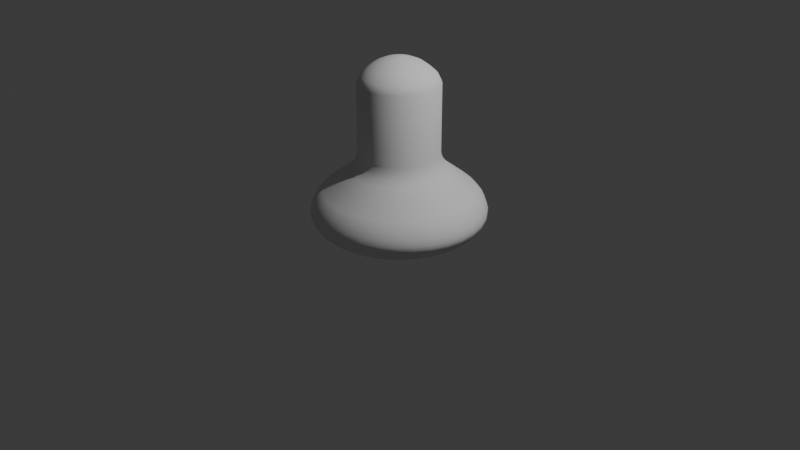 # Source: pion.blend  (saved by Blender 4.3.32; exported with 4.5.12 LTS)
import bpy
from mathutils import Matrix  # noqa: F401  (used for matrix-valued properties, if any)

bpy.ops.wm.read_factory_settings(use_empty=True)
scene = bpy.context.scene
scene.name = 'Scene'

# ---- collections
col_collection = bpy.data.collections.new('Collection'); scene.collection.children.link(col_collection)

# ---- world
world_world = bpy.data.worlds.new('World'); scene.world = world_world
world_world.use_nodes = True; world_world.node_tree.nodes.clear()
_N = world_world.node_tree.nodes; _L = world_world.node_tree.links
n0 = _N.new('ShaderNodeOutputWorld'); n0.name = 'World Output'; n0.location = (300, 300)
n1 = _N.new('ShaderNodeBackground'); n1.name = 'Background'; n1.location = (10, 300)
n1.inputs[0].default_value = (0.05088, 0.05088, 0.05088, 1.0)
_L.new(n1.outputs[0], n0.inputs[0])
n0.is_active_output = True
world_world.color = (0.05088, 0.05088, 0.05088)
world_world.sun_shadow_jitter_overblur = 0.0

# ---- cameras
cam_camera = bpy.data.cameras.new('Camera')
cam_camera.clip_end = 100.0
cam_camera.ortho_scale = 7.314

# ---- lights
light_light = bpy.data.lights.new('Light', 'POINT')
light_light.energy = 1000.0
light_light.shadow_soft_size = 0.1

# ---- meshes
me_cylinder = bpy.data.meshes.new('Cylinder')
me_cylinder.from_pydata([(-4.12e-09, 0.7892, -1.135), (-0.08058, 0.4051, 0.3689), (0.154, 0.7741, -1.135), (-0.1581, 0.3816, 0.3689), (0.302, 0.7291, -1.135), (-0.2295, 0.3435, 0.3689), (0.4385, 0.6562, -1.135), (-0.2921, 0.2921, 0.3689), (0.5581, 0.5581, -1.135), (-0.3435, 0.2295, 0.3689), (0.6562, 0.4385, -1.135), (-0.3816, 0.1581, 0.3689), (0.7291, 0.302, -1.135), (-0.4051, 0.08058, 0.3689), (0.7741, 0.154, -1.135), (-0.4131, 1.294e-08, 0.3689), (0.7892, 2.429e-09, -1.135), (-0.4051, -0.08058, 0.3689), (0.7741, -0.154, -1.135), (-0.3816, -0.1581, 0.3689), (0.7291, -0.302, -1.135), (-0.3435, -0.2295, 0.3689), (0.6562, -0.4385, -1.135), (-0.2921, -0.2921, 0.3689), (0.5581, -0.5581, -1.135), (-0.2295, -0.3434, 0.3689), (0.4385, -0.6562, -1.135), (-0.1581, -0.3816, 0.3689), (0.302, -0.7291, -1.135), (-0.08058, -0.4051, 0.3689), (0.154, -0.7741, -1.135), (4.924e-09, -0.4131, 0.3689), (-8.168e-10, -0.7892, -1.135), (0.08058, -0.4051, 0.3689), (-0.154, -0.7741, -1.135), (0.1581, -0.3816, 0.3689), (-0.302, -0.7291, -1.135), (0.2295, -0.3434, 0.3689), (-0.4385, -0.6562, -1.135), (0.2921, -0.2921, 0.3689), (-0.5581, -0.5581, -1.135), (0.3435, -0.2295, 0.3689), (-0.6562, -0.4385, -1.135), (0.3816, -0.1581, 0.3689), (-0.7291, -0.302, -1.135), (0.4051, -0.08058, 0.3689), (-0.7741, -0.154, -1.135), (0.4131, 1.294e-08, 0.3689), (-0.7892, -8.742e-10, -1.135), (0.4051, 0.08058, 0.3689), (-0.7741, 0.154, -1.135), (0.3816, 0.1581, 0.3689), (-0.7291, 0.302, -1.135), (0.3435, 0.2295, 0.3689), (-0.6562, 0.4385, -1.135), (0.2921, 0.2921, 0.3689), (-0.5581, 0.5581, -1.135), (0.2295, 0.3435, 0.3689), (-0.4385, 0.6562, -1.135), (0.1581, 0.3816, 0.3689), (-0.302, 0.7291, -1.135), (4.924e-09, 0.4131, 0.3689), (-0.154, 0.7741, -1.135), (0.08058, 0.4051, 0.3689), (1.458e-09, 0.8796, -0.8957), (0.1716, 0.8627, -0.8957), (0.3366, 0.8126, -0.8957), (0.4887, 0.7313, -0.8957), (0.622, 0.622, -0.8957), (0.7313, 0.4887, -0.8957), (0.8126, 0.3366, -0.8957), (0.8627, 0.1716, -0.8957), (0.8796, 1.794e-09, -0.8957), (0.8627, -0.1716, -0.8957), (0.8126, -0.3366, -0.8957), (0.7313, -0.4887, -0.8957), (0.622, -0.622, -0.8957), (0.4887, -0.7313, -0.8957), (0.3366, -0.8126, -0.8957), (0.1716, -0.8627, -0.8957), (1.458e-09, -0.8796, -0.8957), (-0.1716, -0.8627, -0.8957), (-0.3366, -0.8126, -0.8957), (-0.4887, -0.7313, -0.8957), (-0.622, -0.622, -0.8957), (-0.7313, -0.4887, -0.8957), (-0.8126, -0.3366, -0.8957), (-0.8627, -0.1716, -0.8957), (-0.8796, 1.794e-09, -0.8957), (-0.8627, 0.1716, -0.8957), (-0.8126, 0.3366, -0.8957), (-0.7313, 0.4887, -0.8957), (-0.622, 0.622, -0.8957), (-0.4887, 0.7313, -0.8957), (-0.3366, 0.8126, -0.8957), (-0.1716, 0.8627, -0.8957), (-1.081e-09, 0.8906, -0.9948), (-2.134e-10, 0.8941, -0.9529), (0.1744, 0.877, -0.9529), (0.1738, 0.8735, -0.9948), (0.3422, 0.8261, -0.9529), (0.3408, 0.8228, -0.9948), (0.4968, 0.7435, -0.9529), (0.4948, 0.7405, -0.9948), (0.6323, 0.6323, -0.9529), (0.6298, 0.6298, -0.9948), (0.7435, 0.4968, -0.9529), (0.7405, 0.4948, -0.9948), (0.8261, 0.3422, -0.9529), (0.8228, 0.3408, -0.9948), (0.877, 0.1744, -0.9529), (0.8735, 0.1738, -0.9948), (0.8941, 1.682e-09, -0.9529), (0.8906, 1.772e-09, -0.9948), (0.877, -0.1744, -0.9529), (0.8735, -0.1738, -0.9948), (0.8261, -0.3422, -0.9529), (0.8228, -0.3408, -0.9948), (0.7435, -0.4968, -0.9529), (0.7405, -0.4948, -0.9948), (0.6323, -0.6323, -0.9529), (0.6298, -0.6298, -0.9948), (0.4968, -0.7435, -0.9529), (0.4948, -0.7405, -0.9948), (0.3422, -0.8261, -0.9529), (0.3408, -0.8228, -0.9948), (0.1744, -0.877, -0.9529), (0.1738, -0.8735, -0.9948), (1.53e-09, -0.8941, -0.9529), (1.546e-09, -0.8906, -0.9948), (-0.1744, -0.877, -0.9529), (-0.1738, -0.8735, -0.9948), (-0.3422, -0.8261, -0.9529), (-0.3408, -0.8228, -0.9948), (-0.4968, -0.7435, -0.9529), (-0.4948, -0.7405, -0.9948), (-0.6323, -0.6323, -0.9529), (-0.6298, -0.6298, -0.9948), (-0.7435, -0.4968, -0.9529), (-0.7405, -0.4948, -0.9948), (-0.8261, -0.3422, -0.9529), (-0.8228, -0.3408, -0.9948), (-0.877, -0.1744, -0.9529), (-0.8735, -0.1738, -0.9948), (-0.8941, -6.144e-11, -0.9529), (-0.8906, -8.546e-10, -0.9948), (-0.877, 0.1744, -0.9529), (-0.8735, 0.1738, -0.9948), (-0.8261, 0.3422, -0.9529), (-0.8228, 0.3408, -0.9948), (-0.7435, 0.4968, -0.9529), (-0.7405, 0.4948, -0.9948), (-0.6323, 0.6323, -0.9529), (-0.6298, 0.6298, -0.9948), (-0.4968, 0.7435, -0.9529), (-0.4948, 0.7405, -0.9948), (-0.3422, 0.8261, -0.9529), (-0.3408, 0.8228, -0.9948), (-0.1744, 0.877, -0.9529), (-0.1738, 0.8735, -0.9948), (-0.2971, 0.7174, -0.7419), (-0.3233, 0.7806, -0.8205), (-0.4314, 0.6456, -0.7419), (-0.4694, 0.7025, -0.8205), (-0.5974, 0.5974, -0.8205), (-0.549, 0.549, -0.7419), (-0.6456, 0.4314, -0.7419), (-0.7025, 0.4694, -0.8205), (-0.7174, 0.2971, -0.7419), (-0.7806, 0.3233, -0.8205), (-0.8287, 0.1648, -0.8205), (-0.7616, 0.1515, -0.7419), (-0.7765, 3.875e-09, -0.7419), (-0.8449, 2.806e-09, -0.8205), (-0.7616, -0.1515, -0.7419), (-0.8287, -0.1648, -0.8205), (-0.7806, -0.3233, -0.8205), (-0.7174, -0.2971, -0.7419), (-0.6456, -0.4314, -0.7419), (-0.7025, -0.4694, -0.8205), (-0.549, -0.549, -0.7419), (-0.5974, -0.5974, -0.8205), (-0.4694, -0.7025, -0.8205), (-0.4314, -0.6456, -0.7419), (-0.2971, -0.7174, -0.7419), (-0.3233, -0.7806, -0.8205), (-0.1515, -0.7616, -0.7419), (-0.1648, -0.8287, -0.8205), (2.146e-09, -0.8449, -0.8205), (3.001e-09, -0.7765, -0.7419), (0.1515, -0.7616, -0.7419), (0.1648, -0.8287, -0.8205), (0.2971, -0.7174, -0.7419), (0.3233, -0.7806, -0.8205), (0.4694, -0.7025, -0.8205), (0.4314, -0.6456, -0.7419), (0.549, -0.549, -0.7419), (0.5974, -0.5974, -0.8205), (0.6456, -0.4314, -0.7419), (0.7025, -0.4694, -0.8205), (0.7806, -0.3233, -0.8205), (0.7174, -0.2971, -0.7419), (0.7616, -0.1515, -0.7419), (0.8287, -0.1648, -0.8205), (0.7765, 3.875e-09, -0.7419), (0.8449, 2.806e-09, -0.8205), (0.8287, 0.1648, -0.8205), (0.7616, 0.1515, -0.7419), (0.7174, 0.2971, -0.7419), (0.7806, 0.3233, -0.8205), (0.6456, 0.4314, -0.7419), (0.7025, 0.4694, -0.8205), (0.5974, 0.5974, -0.8205), (0.549, 0.549, -0.7419), (0.4314, 0.6456, -0.7419), (0.4694, 0.7025, -0.8205), (0.2971, 0.7174, -0.7419), (0.3233, 0.7806, -0.8205), (0.1515, 0.7616, -0.7419), (0.1648, 0.8287, -0.8205), (2.146e-09, 0.8449, -0.8205), (3.001e-09, 0.7765, -0.7419), (-0.1648, 0.8287, -0.8205), (-0.1515, 0.7616, -0.7419), (-0.1636, 0.8224, -1.091), (-0.1718, 0.8638, -1.026), (-2.053e-09, 0.8808, -1.026), (-3.571e-09, 0.8385, -1.091), (0.1636, 0.8224, -1.091), (0.1718, 0.8638, -1.026), (0.3209, 0.7747, -1.091), (0.3371, 0.8137, -1.026), (0.4658, 0.6972, -1.091), (0.4893, 0.7323, -1.026), (0.5929, 0.5929, -1.091), (0.6228, 0.6228, -1.026), (0.6972, 0.4658, -1.091), (0.7323, 0.4893, -1.026), (0.7747, 0.3209, -1.091), (0.8137, 0.3371, -1.026), (0.8224, 0.1636, -1.091), (0.8638, 0.1718, -1.026), (0.8385, 2.429e-09, -1.091), (0.8808, 2.069e-09, -1.026), (0.8224, -0.1636, -1.091), (0.8638, -0.1718, -1.026), (0.7747, -0.3209, -1.091), (0.8137, -0.3371, -1.026), (0.6972, -0.4658, -1.091), (0.7323, -0.4893, -1.026), (0.5929, -0.5929, -1.091), (0.6228, -0.6228, -1.026), (0.4658, -0.6972, -1.091), (0.4893, -0.7323, -1.026), (0.3209, -0.7747, -1.091), (0.3371, -0.8137, -1.026), (0.1636, -0.8224, -1.091), (0.1718, -0.8638, -1.026), (-4.143e-10, -0.8385, -1.091), (7.729e-10, -0.8808, -1.026), (-0.1636, -0.8224, -1.091), (-0.1718, -0.8638, -1.026), (-0.3209, -0.7747, -1.091), (-0.3371, -0.8137, -1.026), (-0.4658, -0.6972, -1.091), (-0.4893, -0.7323, -1.026), (-0.5929, -0.5929, -1.091), (-0.6228, -0.6228, -1.026), (-0.6972, -0.4658, -1.091), (-0.7323, -0.4893, -1.026), (-0.7747, -0.3209, -1.091), (-0.8137, -0.3371, -1.026), (-0.8224, -0.1636, -1.091), (-0.8638, -0.1718, -1.026), (-0.8385, -7.28e-10, -1.091), (-0.8808, -7.569e-10, -1.026), (-0.8224, 0.1636, -1.091), (-0.8638, 0.1718, -1.026), (-0.7747, 0.3209, -1.091), (-0.8137, 0.3371, -1.026), (-0.6972, 0.4658, -1.091), (-0.7323, 0.4893, -1.026), (-0.5929, 0.5929, -1.091), (-0.6228, 0.6228, -1.026), (-0.4658, 0.6972, -1.091), (-0.4893, 0.7323, -1.026), (-0.3209, 0.7747, -1.091), (-0.3371, 0.8137, -1.026), (4.308e-09, 0.5078, -0.5299), (4.924e-09, 0.4131, -0.3492), (0.08058, 0.4051, -0.3492), (0.09907, 0.498, -0.5299), (0.1581, 0.3816, -0.3492), (0.1943, 0.4691, -0.5299), (0.2295, 0.3435, -0.3492), (0.2821, 0.4222, -0.5299), (0.2921, 0.2921, -0.3492), (0.3591, 0.3591, -0.5299), (0.3435, 0.2295, -0.3492), (0.4222, 0.2821, -0.5299), (0.3816, 0.1581, -0.3492), (0.4691, 0.1943, -0.5299), (0.4051, 0.08058, -0.3492), (0.498, 0.09907, -0.5299), (0.4131, 1.294e-08, -0.3492), (0.5078, 1.06e-08, -0.5299), (0.4051, -0.08058, -0.3492), (0.498, -0.09907, -0.5299), (0.3816, -0.1581, -0.3492), (0.4691, -0.1943, -0.5299), (0.3435, -0.2295, -0.3492), (0.4222, -0.2821, -0.5299), (0.2921, -0.2921, -0.3492), (0.3591, -0.3591, -0.5299), (0.2295, -0.3434, -0.3492), (0.2821, -0.4222, -0.5299), (0.1581, -0.3816, -0.3492), (0.1943, -0.4691, -0.5299), (0.08058, -0.4051, -0.3492), (0.09907, -0.498, -0.5299), (4.924e-09, -0.4131, -0.3492), (4.308e-09, -0.5078, -0.5299), (-0.08058, -0.4051, -0.3492), (-0.09907, -0.498, -0.5299), (-0.1581, -0.3816, -0.3492), (-0.1943, -0.4691, -0.5299), (-0.2295, -0.3434, -0.3492), (-0.2821, -0.4222, -0.5299), (-0.2921, -0.2921, -0.3492), (-0.3591, -0.3591, -0.5299), (-0.3435, -0.2295, -0.3492), (-0.4222, -0.2821, -0.5299), (-0.3816, -0.1581, -0.3492), (-0.4691, -0.1943, -0.5299), (-0.4051, -0.08058, -0.3492), (-0.498, -0.09907, -0.5299), (-0.4131, 1.294e-08, -0.3492), (-0.5078, 1.06e-08, -0.5299), (-0.4051, 0.08058, -0.3492), (-0.498, 0.09907, -0.5299), (-0.3816, 0.1581, -0.3492), (-0.4691, 0.1943, -0.5299), (-0.3435, 0.2295, -0.3492), (-0.4222, 0.2821, -0.5299), (-0.2921, 0.2921, -0.3492), (-0.3591, 0.3591, -0.5299), (-0.2295, 0.3435, -0.3492), (-0.2821, 0.4222, -0.5299), (-0.1581, 0.3816, -0.3492), (-0.1943, 0.4691, -0.5299), (-0.08058, 0.4051, -0.3492), (-0.09907, 0.498, -0.5299), (0.08874, 0.4461, -0.4672), (0.08397, 0.4221, -0.4192), (4.088e-09, 0.4304, -0.4192), (3.904e-09, 0.4549, -0.4672), (0.1741, 0.4203, -0.4672), (0.1647, 0.3976, -0.4192), (0.2527, 0.3782, -0.4672), (0.2391, 0.3579, -0.4192), (0.3217, 0.3217, -0.4672), (0.3043, 0.3043, -0.4192), (0.3782, 0.2527, -0.4672), (0.3579, 0.2391, -0.4192), (0.4203, 0.1741, -0.4672), (0.3976, 0.1647, -0.4192), (0.4461, 0.08874, -0.4672), (0.4221, 0.08397, -0.4192), (0.4549, 1.184e-08, -0.4672), (0.4304, 1.245e-08, -0.4192), (0.4461, -0.08874, -0.4672), (0.4221, -0.08397, -0.4192), (0.4203, -0.1741, -0.4672), (0.3976, -0.1647, -0.4192), (0.3782, -0.2527, -0.4672), (0.3579, -0.2391, -0.4192), (0.3217, -0.3217, -0.4672), (0.3043, -0.3043, -0.4192), (0.2527, -0.3782, -0.4672), (0.2391, -0.3579, -0.4192), (0.1741, -0.4203, -0.4672), (0.1647, -0.3976, -0.4192), (0.08874, -0.4461, -0.4672), (0.08397, -0.4221, -0.4192), (3.904e-09, -0.4549, -0.4672), (4.088e-09, -0.4304, -0.4192), (-0.08874, -0.4461, -0.4672), (-0.08397, -0.4221, -0.4192), (-0.1741, -0.4203, -0.4672), (-0.1647, -0.3976, -0.4192), (-0.2527, -0.3782, -0.4672), (-0.2391, -0.3579, -0.4192), (-0.3217, -0.3217, -0.4672), (-0.3043, -0.3043, -0.4192), (-0.3782, -0.2527, -0.4672), (-0.3579, -0.2391, -0.4192), (-0.4203, -0.1741, -0.4672), (-0.3976, -0.1647, -0.4192), (-0.4461, -0.08874, -0.4672), (-0.4221, -0.08397, -0.4192), (-0.4549, 1.184e-08, -0.4672), (-0.4304, 1.245e-08, -0.4192), (-0.4461, 0.08874, -0.4672), (-0.4221, 0.08397, -0.4192), (-0.4203, 0.1741, -0.4672), (-0.3976, 0.1647, -0.4192), (-0.3782, 0.2527, -0.4672), (-0.3579, 0.2391, -0.4192), (-0.3217, 0.3217, -0.4672), (-0.3043, 0.3043, -0.4192), (-0.2527, 0.3782, -0.4672), (-0.2391, 0.3579, -0.4192), (-0.1741, 0.4203, -0.4672), (-0.1647, 0.3976, -0.4192), (-0.08874, 0.4461, -0.4672), (-0.08397, 0.4221, -0.4192), (0.0389, 2.462e-08, 0.6268), (0.03815, 0.007589, 0.6268), (0.03234, -0.02161, 0.6268), (0.03594, -0.01489, 0.6268), (0.01489, -0.03594, 0.6268), (0.02161, -0.03234, 0.6268), (-0.02751, -0.02751, 0.6268), (-0.02161, -0.03234, 0.6268), (-0.03815, -0.007589, 0.6268), (-0.03594, -0.01489, 0.6268), (-0.02161, 0.03234, 0.6268), (-0.02751, 0.02751, 0.6268), (-1.598e-09, 0.0389, 0.6268), (-0.007589, 0.03815, 0.6268), (-0.01489, 0.03594, 0.6268), (-0.03234, 0.02161, 0.6268), (-0.03234, -0.02161, 0.6268), (-0.01489, -0.03594, 0.6268), (0.02751, -0.02751, 0.6268), (0.03815, -0.007589, 0.6268), (0.03234, 0.02161, 0.6268), (0.02751, 0.02751, 0.6268), (0.01489, 0.03594, 0.6268), (0.007589, 0.03815, 0.6268), (0.02161, 0.03234, 0.6268), (-0.007589, -0.03815, 0.6268), (-1.598e-09, -0.0389, 0.6268), (-0.03594, 0.01489, 0.6268), (-0.03815, 0.007589, 0.6268), (-0.0389, 2.462e-08, 0.6268), (0.007589, -0.03815, 0.6268), (0.03594, 0.01489, 0.6268), (0.2576, -0.1721, 0.5053), (0.2191, -0.2191, 0.5053), (-0.3039, 0.06045, 0.5053), (-0.2863, 0.1186, 0.5053), (-0.2576, 0.1721, 0.5053), (-0.2191, 0.2191, 0.5053), (0.1186, -0.2863, 0.5053), (0.06045, -0.3039, 0.5053), (-0.3099, 1.752e-08, 0.5053), (0.3039, 0.06045, 0.5053), (0.3099, 1.752e-08, 0.5053), (-0.2576, -0.1721, 0.5053), (-0.2863, -0.1186, 0.5053), (-0.06045, -0.3039, 0.5053), (-0.1186, -0.2863, 0.5053), (2.227e-09, -0.3099, 0.5053), (0.2863, -0.1186, 0.5053), (-0.2191, -0.2191, 0.5053), (0.2863, 0.1186, 0.5053), (-0.1721, -0.2576, 0.5053), (-0.3039, -0.06045, 0.5053), (0.1721, -0.2576, 0.5053), (-0.1721, 0.2576, 0.5053), (-0.1186, 0.2863, 0.5053), (0.3039, -0.06045, 0.5053), (0.2191, 0.2191, 0.5053), (0.2576, 0.1721, 0.5053), (2.227e-09, 0.3099, 0.5053), (0.06045, 0.3039, 0.5053), (0.1186, 0.2863, 0.5053), (0.1721, 0.2576, 0.5053), (-0.06045, 0.3039, 0.5053), (0.2658, -0.2658, 0.4446), (-0.3473, 0.1439, 0.4446), (-0.2658, 0.2658, 0.4446), (0.07335, -0.3687, 0.4446), (0.376, 1.477e-08, 0.4446), (-0.3473, -0.1439, 0.4446), (-0.1439, -0.3473, 0.4446), (3.549e-09, -0.376, 0.4446), (-0.2089, -0.3126, 0.4446), (-0.1439, 0.3473, 0.4446), (0.3126, 0.2089, 0.4446), (0.07335, 0.3687, 0.4446), (0.2089, 0.3126, 0.4446), (0.3126, -0.2089, 0.4446), (-0.3687, 0.07335, 0.4446), (-0.3126, 0.2089, 0.4446), (0.1439, -0.3473, 0.4446), (-0.376, 1.477e-08, 0.4446), (0.3687, 0.07335, 0.4446), (-0.3126, -0.2089, 0.4446), (-0.07335, -0.3687, 0.4446), (0.3473, -0.1439, 0.4446), (-0.2658, -0.2658, 0.4446), (0.3473, 0.1439, 0.4446), (-0.3687, -0.07335, 0.4446), (0.2089, -0.3126, 0.4446), (-0.2089, 0.3126, 0.4446), (0.3687, -0.07335, 0.4446), (0.2658, 0.2658, 0.4446), (3.549e-09, 0.376, 0.4446), (0.1439, 0.3473, 0.4446), (-0.07335, 0.3687, 0.4446), (0.1992, -0.1331, 0.5575), (-0.2349, 0.04673, 0.5575), (-0.1992, 0.1331, 0.5575), (0.09167, -0.2213, 0.5575), (-0.2395, 1.834e-08, 0.5575), (0.2349, 0.04673, 0.5575), (-0.1992, -0.1331, 0.5575), (-0.04673, -0.2349, 0.5575), (0.2213, -0.09167, 0.5575), (-0.1694, -0.1694, 0.5575), (0.2213, 0.09167, 0.5575), (-0.2349, -0.04673, 0.5575), (0.1331, -0.1992, 0.5575), (-0.1331, 0.1992, 0.5575), (0.2349, -0.04673, 0.5575), (0.1694, 0.1694, 0.5575), (5.409e-10, 0.2395, 0.5575), (0.09167, 0.2213, 0.5575), (-0.04673, 0.2349, 0.5575), (0.1694, -0.1694, 0.5575), (-0.2213, 0.09167, 0.5575), (-0.1694, 0.1694, 0.5575), (0.04673, -0.2349, 0.5575), (0.2395, 1.834e-08, 0.5575), (-0.2213, -0.09167, 0.5575), (-0.09167, -0.2213, 0.5575), (5.409e-10, -0.2395, 0.5575), (-0.1331, -0.1992, 0.5575), (-0.09167, 0.2213, 0.5575), (0.1992, 0.1331, 0.5575), (0.04673, 0.2349, 0.5575), (0.1331, 0.1992, 0.5575), (0.1307, -0.08735, 0.5939), (-0.1542, 0.03067, 0.5939), (-0.1307, 0.08735, 0.5939), (0.06016, -0.1452, 0.5939), (-0.1572, 2.106e-08, 0.5939), (0.1542, 0.03067, 0.5939), (-0.1307, -0.08735, 0.5939), (-0.03067, -0.1542, 0.5939), (0.1452, -0.06016, 0.5939), (-0.1112, -0.1112, 0.5939), (0.1452, 0.06016, 0.5939), (-0.1542, -0.03067, 0.5939), (0.08735, -0.1307, 0.5939), (-0.08735, 0.1307, 0.5939), (0.1542, -0.03067, 0.5939), (0.1112, 0.1112, 0.5939), (-7.116e-10, 0.1572, 0.5939), (0.06016, 0.1452, 0.5939), (-0.03067, 0.1542, 0.5939), (0.1112, -0.1112, 0.5939), (-0.1452, 0.06016, 0.5939), (-0.1112, 0.1112, 0.5939), (0.03067, -0.1542, 0.5939), (0.1572, 2.106e-08, 0.5939), (-0.1452, -0.06016, 0.5939), (-0.06016, -0.1452, 0.5939), (-7.116e-10, -0.1572, 0.5939), (-0.08735, -0.1307, 0.5939), (-0.06016, 0.1452, 0.5939), (0.1307, 0.08735, 0.5939), (0.03067, 0.1542, 0.5939), (0.08735, 0.1307, 0.5939)], [], [(221, 288, 291, 218), (68, 69, 106, 104), (69, 70, 108, 106), (70, 71, 110, 108), (71, 72, 112, 110), (72, 73, 114, 112), (73, 74, 116, 114), (74, 75, 118, 116), (75, 76, 120, 118), (76, 77, 122, 120), (77, 78, 124, 122), (78, 79, 126, 124), (79, 80, 128, 126), (80, 81, 130, 128), (81, 82, 132, 130), (82, 83, 134, 132), (83, 84, 136, 134), (84, 85, 138, 136), (85, 86, 140, 138), (86, 87, 142, 140), (87, 88, 144, 142), (88, 89, 146, 144), (89, 90, 148, 146), (90, 91, 150, 148), (91, 92, 152, 150), (92, 93, 154, 152), (93, 94, 156, 154), (94, 95, 158, 156), (92, 164, 163, 93), (314, 312, 39, 37), (67, 68, 104, 102), (66, 67, 102, 100), (95, 222, 220, 64), (64, 220, 219, 65), (65, 219, 217, 66), (66, 217, 215, 67), (67, 215, 212, 68), (68, 212, 211, 69), (69, 211, 209, 70), (70, 209, 206, 71), (71, 206, 205, 72), (72, 205, 203, 73), (73, 203, 200, 74), (74, 200, 199, 75), (75, 199, 197, 76), (76, 197, 194, 77), (77, 194, 193, 78), (78, 193, 191, 79), (79, 191, 188, 80), (80, 188, 187, 81), (81, 187, 185, 82), (82, 185, 182, 83), (83, 182, 181, 84), (84, 181, 179, 85), (85, 179, 176, 86), (86, 176, 175, 87), (87, 175, 173, 88), (88, 173, 170, 89), (89, 170, 169, 90), (90, 169, 167, 91), (91, 167, 164, 92), (94, 161, 222, 95), (65, 66, 100, 98), (0, 2, 4, 6, 8, 10, 12, 14, 16, 18, 20, 22, 24, 26, 28, 30, 32, 34, 36, 38, 40, 42, 44, 46, 48, 50, 52, 54, 56, 58, 60, 62), (99, 101, 231, 229), (101, 103, 233, 231), (103, 105, 235, 233), (105, 107, 237, 235), (107, 109, 239, 237), (109, 111, 241, 239), (111, 113, 243, 241), (113, 115, 245, 243), (115, 117, 247, 245), (117, 119, 249, 247), (119, 121, 251, 249), (121, 123, 253, 251), (123, 125, 255, 253), (125, 127, 257, 255), (127, 129, 259, 257), (129, 131, 261, 259), (131, 133, 263, 261), (133, 135, 265, 263), (135, 137, 267, 265), (137, 139, 269, 267), (139, 141, 271, 269), (141, 143, 273, 271), (143, 145, 275, 273), (145, 147, 277, 275), (147, 149, 279, 277), (149, 151, 281, 279), (151, 153, 283, 281), (153, 155, 285, 283), (155, 157, 287, 285), (159, 96, 226, 225), (157, 159, 225, 287), (64, 65, 98, 97), (350, 348, 3, 1), (348, 346, 5, 3), (346, 344, 7, 5), (344, 342, 9, 7), (342, 340, 11, 9), (340, 338, 13, 11), (338, 336, 15, 13), (336, 334, 17, 15), (334, 332, 19, 17), (332, 330, 21, 19), (330, 328, 23, 21), (328, 326, 25, 23), (326, 324, 27, 25), (324, 322, 29, 27), (322, 320, 31, 29), (320, 318, 33, 31), (318, 316, 35, 33), (316, 314, 37, 35), (312, 310, 41, 39), (198, 311, 313, 196), (310, 308, 43, 41), (308, 306, 45, 43), (306, 304, 47, 45), (304, 302, 49, 47), (302, 300, 51, 49), (300, 298, 53, 51), (298, 296, 55, 53), (296, 294, 57, 55), (294, 292, 59, 57), (563, 544, 418, 434), (289, 350, 1, 61), (99, 96, 97, 98), (101, 99, 98, 100), (103, 101, 100, 102), (105, 103, 102, 104), (107, 105, 104, 106), (109, 107, 106, 108), (111, 109, 108, 110), (113, 111, 110, 112), (115, 113, 112, 114), (117, 115, 114, 116), (119, 117, 116, 118), (121, 119, 118, 120), (123, 121, 120, 122), (125, 123, 122, 124), (127, 125, 124, 126), (129, 127, 126, 128), (131, 129, 128, 130), (133, 131, 130, 132), (135, 133, 132, 134), (137, 135, 134, 136), (139, 137, 136, 138), (141, 139, 138, 140), (143, 141, 140, 142), (145, 143, 142, 144), (147, 145, 144, 146), (149, 147, 146, 148), (151, 149, 148, 150), (153, 151, 150, 152), (155, 153, 152, 154), (157, 155, 154, 156), (159, 157, 156, 158), (96, 159, 158, 97), (95, 64, 97, 158), (221, 218, 219, 220), (218, 216, 217, 219), (216, 214, 215, 217), (213, 210, 211, 212), (210, 208, 209, 211), (207, 204, 205, 206), (204, 202, 203, 205), (201, 198, 199, 200), (198, 196, 197, 199), (195, 192, 193, 194), (192, 190, 191, 193), (189, 186, 187, 188), (186, 184, 185, 187), (183, 180, 181, 182), (180, 178, 179, 181), (177, 174, 175, 176), (174, 172, 173, 175), (171, 168, 169, 170), (168, 166, 167, 169), (165, 162, 163, 164), (162, 160, 161, 163), (223, 221, 220, 222), (214, 213, 212, 215), (208, 207, 206, 209), (202, 201, 200, 203), (196, 195, 194, 197), (190, 189, 188, 191), (184, 183, 182, 185), (178, 177, 176, 179), (172, 171, 170, 173), (166, 165, 164, 167), (160, 223, 222, 161), (93, 163, 161, 94), (171, 339, 341, 168), (196, 313, 315, 195), (168, 341, 343, 166), (195, 315, 317, 192), (223, 351, 288, 221), (166, 343, 345, 165), (192, 317, 319, 190), (218, 291, 293, 216), (165, 345, 347, 162), (190, 319, 321, 189), (216, 293, 295, 214), (162, 347, 349, 160), (189, 321, 323, 186), (214, 295, 297, 213), (160, 349, 351, 223), (186, 323, 325, 184), (213, 297, 299, 210), (292, 290, 63, 59), (184, 325, 327, 183), (210, 299, 301, 208), (183, 327, 329, 180), (208, 301, 303, 207), (180, 329, 331, 178), (207, 303, 305, 204), (178, 331, 333, 177), (204, 305, 307, 202), (177, 333, 335, 174), (202, 307, 309, 201), (174, 335, 337, 172), (201, 309, 311, 198), (172, 337, 339, 171), (96, 99, 229, 226), (286, 224, 62, 60), (284, 286, 60, 58), (282, 284, 58, 56), (280, 282, 56, 54), (278, 280, 54, 52), (276, 278, 52, 50), (274, 276, 50, 48), (272, 274, 48, 46), (270, 272, 46, 44), (268, 270, 44, 42), (266, 268, 42, 40), (264, 266, 40, 38), (262, 264, 38, 36), (260, 262, 36, 34), (258, 260, 34, 32), (256, 258, 32, 30), (254, 256, 30, 28), (252, 254, 28, 26), (250, 252, 26, 24), (248, 250, 24, 22), (246, 248, 22, 20), (244, 246, 20, 18), (242, 244, 18, 16), (240, 242, 16, 14), (238, 240, 14, 12), (236, 238, 12, 10), (234, 236, 10, 8), (232, 234, 8, 6), (230, 232, 6, 4), (228, 230, 4, 2), (227, 228, 2, 0), (227, 224, 225, 226), (224, 286, 287, 225), (286, 284, 285, 287), (284, 282, 283, 285), (282, 280, 281, 283), (280, 278, 279, 281), (278, 276, 277, 279), (276, 274, 275, 277), (274, 272, 273, 275), (272, 270, 271, 273), (270, 268, 269, 271), (268, 266, 267, 269), (266, 264, 265, 267), (264, 262, 263, 265), (262, 260, 261, 263), (260, 258, 259, 261), (258, 256, 257, 259), (256, 254, 255, 257), (254, 252, 253, 255), (252, 250, 251, 253), (250, 248, 249, 251), (248, 246, 247, 249), (246, 244, 245, 247), (244, 242, 243, 245), (242, 240, 241, 243), (240, 238, 239, 241), (238, 236, 237, 239), (236, 234, 235, 237), (234, 232, 233, 235), (232, 230, 231, 233), (230, 228, 229, 231), (228, 227, 226, 229), (224, 227, 0, 62), (354, 415, 350, 289), (293, 291, 352, 356), (297, 295, 358, 360), (299, 297, 360, 362), (301, 299, 362, 364), (303, 301, 364, 366), (305, 303, 366, 368), (307, 305, 368, 370), (309, 307, 370, 372), (311, 309, 372, 374), (313, 311, 374, 376), (315, 313, 376, 378), (317, 315, 378, 380), (319, 317, 380, 382), (321, 319, 382, 384), (323, 321, 384, 386), (325, 323, 386, 388), (327, 325, 388, 390), (329, 327, 390, 392), (331, 329, 392, 394), (333, 331, 394, 396), (335, 333, 396, 398), (337, 335, 398, 400), (339, 337, 400, 402), (341, 339, 402, 404), (343, 341, 404, 406), (345, 343, 406, 408), (347, 345, 408, 410), (349, 347, 410, 412), (351, 349, 412, 414), (288, 351, 414, 355), (290, 289, 61, 63), (295, 293, 356, 358), (415, 413, 348, 350), (413, 411, 346, 348), (411, 409, 344, 346), (409, 407, 342, 344), (407, 405, 340, 342), (405, 403, 338, 340), (403, 401, 336, 338), (401, 399, 334, 336), (399, 397, 332, 334), (397, 395, 330, 332), (395, 393, 328, 330), (393, 391, 326, 328), (391, 389, 324, 326), (389, 387, 322, 324), (387, 385, 320, 322), (385, 383, 318, 320), (383, 381, 316, 318), (381, 379, 314, 316), (379, 377, 312, 314), (377, 375, 310, 312), (375, 373, 308, 310), (373, 371, 306, 308), (371, 369, 304, 306), (369, 367, 302, 304), (367, 365, 300, 302), (365, 363, 298, 300), (363, 361, 296, 298), (361, 359, 294, 296), (359, 357, 292, 294), (353, 354, 289, 290), (357, 353, 290, 292), (415, 354, 355, 414), (413, 415, 414, 412), (411, 413, 412, 410), (409, 411, 410, 408), (407, 409, 408, 406), (405, 407, 406, 404), (403, 405, 404, 402), (401, 403, 402, 400), (399, 401, 400, 398), (397, 399, 398, 396), (395, 397, 396, 394), (393, 395, 394, 392), (391, 393, 392, 390), (389, 391, 390, 388), (387, 389, 388, 386), (385, 387, 386, 384), (383, 385, 384, 382), (381, 383, 382, 380), (379, 381, 380, 378), (377, 379, 378, 376), (375, 377, 376, 374), (373, 375, 374, 372), (371, 373, 372, 370), (369, 371, 370, 368), (367, 369, 368, 366), (365, 367, 366, 364), (363, 365, 364, 362), (361, 363, 362, 360), (359, 361, 360, 358), (357, 359, 358, 356), (353, 357, 356, 352), (354, 353, 352, 355), (291, 288, 355, 352), (439, 428, 429, 430, 426, 427, 431, 443, 444, 445, 424, 425, 432, 422, 423, 433, 441, 442, 446, 420, 421, 434, 418, 419, 435, 416, 417, 447, 436, 437, 440, 438), (564, 545, 444, 443), (565, 546, 431, 427), (566, 547, 420, 446), (545, 548, 445, 444), (567, 549, 417, 416), (568, 550, 432, 425), (569, 551, 441, 433), (570, 566, 446, 442), (544, 552, 419, 418), (550, 553, 422, 432), (549, 554, 447, 417), (571, 569, 433, 423), (548, 555, 424, 445), (547, 556, 421, 420), (556, 563, 434, 421), (546, 564, 443, 431), (553, 571, 423, 422), (572, 557, 426, 430), (552, 558, 435, 419), (555, 568, 425, 424), (573, 559, 437, 436), (557, 565, 427, 426), (574, 560, 428, 439), (575, 561, 438, 440), (560, 562, 429, 428), (561, 574, 439, 438), (554, 573, 436, 447), (559, 575, 440, 437), (562, 572, 430, 429), (558, 567, 416, 435), (551, 570, 442, 441), (500, 487, 463, 461), (507, 484, 458, 472), (511, 489, 471, 479), (508, 492, 478, 473), (503, 490, 474, 466), (510, 491, 476, 477), (509, 511, 479, 475), (492, 510, 477, 478), (491, 509, 475, 476), (506, 482, 453, 470), (490, 508, 473, 474), (504, 485, 460, 468), (501, 507, 472, 464), (489, 506, 470, 471), (502, 488, 467, 465), (495, 481, 451, 452), (505, 480, 449, 469), (496, 505, 469, 454), (497, 504, 468, 456), (488, 486, 462, 467), (498, 503, 466, 457), (499, 502, 465, 459), (493, 501, 464, 448), (487, 483, 455, 463), (486, 500, 461, 462), (485, 499, 459, 460), (484, 498, 457, 458), (494, 497, 456, 450), (483, 496, 454, 455), (482, 495, 452, 453), (481, 494, 450, 451), (480, 493, 448, 449), (39, 41, 493, 480), (11, 13, 494, 481), (7, 9, 495, 482), (33, 35, 496, 483), (13, 15, 497, 494), (47, 49, 498, 484), (19, 21, 499, 485), (27, 29, 500, 486), (31, 33, 483, 487), (41, 43, 501, 493), (21, 23, 502, 499), (49, 51, 503, 498), (25, 27, 486, 488), (15, 17, 504, 497), (35, 37, 505, 496), (37, 39, 480, 505), (9, 11, 481, 495), (23, 25, 488, 502), (3, 5, 506, 489), (43, 45, 507, 501), (17, 19, 485, 504), (53, 55, 508, 490), (5, 7, 482, 506), (63, 61, 509, 491), (57, 59, 510, 492), (61, 1, 511, 509), (59, 63, 491, 510), (51, 53, 490, 503), (55, 57, 492, 508), (1, 3, 489, 511), (45, 47, 484, 507), (29, 31, 487, 500), (461, 463, 538, 519), (472, 458, 535, 526), (479, 471, 540, 530), (473, 478, 543, 527), (466, 474, 541, 522), (477, 476, 542, 529), (475, 479, 530, 528), (478, 477, 529, 543), (476, 475, 528, 542), (470, 453, 533, 525), (474, 473, 527, 541), (468, 460, 536, 523), (464, 472, 526, 520), (471, 470, 525, 540), (465, 467, 539, 521), (452, 451, 532, 514), (469, 449, 531, 524), (454, 469, 524, 515), (456, 468, 523, 516), (467, 462, 537, 539), (457, 466, 522, 517), (459, 465, 521, 518), (448, 464, 520, 512), (463, 455, 534, 538), (462, 461, 519, 537), (460, 459, 518, 536), (458, 457, 517, 535), (450, 456, 516, 513), (455, 454, 515, 534), (453, 452, 514, 533), (451, 450, 513, 532), (449, 448, 512, 531), (519, 538, 570, 551), (526, 535, 567, 558), (530, 540, 572, 562), (527, 543, 575, 559), (522, 541, 573, 554), (529, 542, 574, 561), (528, 530, 562, 560), (543, 529, 561, 575), (542, 528, 560, 574), (525, 533, 565, 557), (541, 527, 559, 573), (523, 536, 568, 555), (520, 526, 558, 552), (540, 525, 557, 572), (521, 539, 571, 553), (514, 532, 564, 546), (524, 531, 563, 556), (515, 524, 556, 547), (516, 523, 555, 548), (539, 537, 569, 571), (517, 522, 554, 549), (518, 521, 553, 550), (512, 520, 552, 544), (538, 534, 566, 570), (537, 519, 551, 569), (536, 518, 550, 568), (535, 517, 549, 567), (513, 516, 548, 545), (534, 515, 547, 566), (533, 514, 546, 565), (532, 513, 545, 564), (531, 512, 544, 563)])
me_cylinder.polygons.foreach_set('use_smooth', [True] * 546)
_uv = me_cylinder.uv_layers.new(name='UVMap')
_uv.uv.foreach_set('vector', [1.0, 0.9159, 1.0, 0.9739, 0.9688, 0.9739, 0.9688, 0.9159, 0.9215, 0.4175, 0.9478, 0.3855, 0.9385, 0.3775, 0.9118, 0.41, 0.9509, 0.3808, 0.9704, 0.3443, 0.9597, 0.3382, 0.9399, 0.3753, 0.9726, 0.3391, 0.9846, 0.2995, 0.9729, 0.2956, 0.9607, 0.3359, 0.9857, 0.294, 0.9897, 0.2528, 0.9775, 0.2513, 0.9734, 0.2931, 0.9897, 0.2472, 0.9857, 0.206, 0.9734, 0.2069, 0.9775, 0.2487, 0.9846, 0.2005, 0.9726, 0.1609, 0.9607, 0.1641, 0.9729, 0.2044, 0.9704, 0.1557, 0.9509, 0.1192, 0.9399, 0.1247, 0.9597, 0.1618, 0.9478, 0.1145, 0.9215, 0.08248, 0.9118, 0.09002, 0.9385, 0.1225, 0.9175, 0.0785, 0.8855, 0.05224, 0.8775, 0.06153, 0.91, 0.08822, 0.8808, 0.04911, 0.8443, 0.0296, 0.8382, 0.04029, 0.8753, 0.06012, 0.8391, 0.02745, 0.7995, 0.01543, 0.7956, 0.0271, 0.8359, 0.03931, 0.794, 0.01433, 0.7528, 0.01028, 0.7513, 0.02248, 0.7931, 0.0266, 0.7472, 0.01028, 0.706, 0.01433, 0.7069, 0.0266, 0.7487, 0.02248, 0.7005, 0.01543, 0.6609, 0.02745, 0.6641, 0.03931, 0.7044, 0.0271, 0.6557, 0.0296, 0.6192, 0.04911, 0.6247, 0.06012, 0.6618, 0.04029, 0.6145, 0.05224, 0.5825, 0.0785, 0.59, 0.08822, 0.6225, 0.06153, 0.5785, 0.08248, 0.5522, 0.1145, 0.5615, 0.1225, 0.5882, 0.09002, 0.5491, 0.1192, 0.5296, 0.1557, 0.5403, 0.1618, 0.5601, 0.1247, 0.5274, 0.1609, 0.5154, 0.2005, 0.5271, 0.2044, 0.5393, 0.1641, 0.5143, 0.206, 0.5103, 0.2472, 0.5225, 0.2487, 0.5266, 0.2069, 0.5103, 0.2528, 0.5143, 0.294, 0.5266, 0.2931, 0.5225, 0.2513, 0.5154, 0.2995, 0.5274, 0.3391, 0.5393, 0.3359, 0.5271, 0.2956, 0.5296, 0.3443, 0.5491, 0.3808, 0.5601, 0.3753, 0.5403, 0.3382, 0.5522, 0.3855, 0.5785, 0.4175, 0.5882, 0.41, 0.5615, 0.3775, 0.5825, 0.4215, 0.6145, 0.4478, 0.6225, 0.4385, 0.59, 0.4118, 0.6192, 0.4509, 0.6557, 0.4704, 0.6618, 0.4597, 0.6247, 0.4399, 0.6609, 0.4726, 0.7005, 0.4846, 0.7044, 0.4729, 0.6641, 0.4607, 0.125, 0.692, 0.125, 0.8014, 0.09375, 0.8014, 0.09375, 0.692, 0.5938, 1.0, 0.625, 1.0, 0.625, 1.0, 0.5938, 1.0, 0.8855, 0.4478, 0.9175, 0.4215, 0.91, 0.4118, 0.8775, 0.4385, 0.8443, 0.4704, 0.8808, 0.4509, 0.8753, 0.4399, 0.8382, 0.4597, 0.03125, 0.692, 0.03125, 0.8014, 0.0, 0.8014, 0.0, 0.692, 1.0, 0.692, 1.0, 0.8014, 0.9688, 0.8014, 0.9688, 0.692, 0.9688, 0.692, 0.9688, 0.8014, 0.9375, 0.8014, 0.9375, 0.692, 0.9375, 0.692, 0.9375, 0.8014, 0.9062, 0.8014, 0.9062, 0.692, 0.9062, 0.692, 0.9062, 0.8014, 0.875, 0.8014, 0.875, 0.692, 0.875, 0.692, 0.875, 0.8014, 0.8438, 0.8014, 0.8438, 0.692, 0.8438, 0.692, 0.8438, 0.8014, 0.8125, 0.8014, 0.8125, 0.692, 0.8125, 0.692, 0.8125, 0.8014, 0.7812, 0.8014, 0.7812, 0.692, 0.7812, 0.692, 0.7812, 0.8014, 0.75, 0.8014, 0.75, 0.692, 0.75, 0.692, 0.75, 0.8014, 0.7188, 0.8014, 0.7188, 0.692, 0.7187, 0.692, 0.7188, 0.8014, 0.6875, 0.8014, 0.6875, 0.692, 0.6875, 0.692, 0.6875, 0.8014, 0.6562, 0.8014, 0.6562, 0.692, 0.6562, 0.692, 0.6562, 0.8014, 0.625, 0.8014, 0.625, 0.692, 0.625, 0.692, 0.625, 0.8014, 0.5938, 0.8014, 0.5938, 0.692, 0.5938, 0.692, 0.5938, 0.8014, 0.5625, 0.8014, 0.5625, 0.692, 0.5625, 0.692, 0.5625, 0.8014, 0.5312, 0.8014, 0.5312, 0.692, 0.5312, 0.692, 0.5312, 0.8014, 0.5, 0.8014, 0.5, 0.692, 0.5, 0.692, 0.5, 0.8014, 0.4688, 0.8014, 0.4688, 0.692, 0.4688, 0.692, 0.4688, 0.8014, 0.4375, 0.8014, 0.4375, 0.692, 0.4375, 0.692, 0.4375, 0.8014, 0.4062, 0.8014, 0.4062, 0.692, 0.4062, 0.692, 0.4062, 0.8014, 0.375, 0.8014, 0.375, 0.692, 0.375, 0.692, 0.375, 0.8014, 0.3438, 0.8014, 0.3438, 0.692, 0.3438, 0.692, 0.3438, 0.8014, 0.3125, 0.8014, 0.3125, 0.692, 0.3125, 0.692, 0.3125, 0.8014, 0.2812, 0.8014, 0.2812, 0.692, 0.2812, 0.692, 0.2812, 0.8014, 0.25, 0.8014, 0.25, 0.692, 0.25, 0.692, 0.25, 0.8014, 0.2188, 0.8014, 0.2188, 0.692, 0.2188, 0.692, 0.2188, 0.8014, 0.1875, 0.8014, 0.1875, 0.692, 0.1875, 0.692, 0.1875, 0.8014, 0.1562, 0.8014, 0.1562, 0.692, 0.1562, 0.692, 0.1562, 0.8014, 0.125, 0.8014, 0.125, 0.692, 0.0625, 0.692, 0.0625, 0.8014, 0.03125, 0.8014, 0.03125, 0.692, 0.7995, 0.4846, 0.8391, 0.4726, 0.8359, 0.4607, 0.7956, 0.4729, 0.75, 0.4636, 0.7917, 0.4595, 0.8317, 0.4473, 0.8687, 0.4276, 0.901, 0.401, 0.9276, 0.3687, 0.9473, 0.3317, 0.9595, 0.2917, 0.9636, 0.25, 0.9595, 0.2083, 0.9473, 0.1683, 0.9276, 0.1313, 0.901, 0.09896, 0.8687, 0.0724, 0.8317, 0.05266, 0.7917, 0.0405, 0.75, 0.0364, 0.7083, 0.0405, 0.6683, 0.05266, 0.6313, 0.0724, 0.599, 0.09896, 0.5724, 0.1313, 0.5527, 0.1683, 0.5405, 0.2083, 0.5364, 0.25, 0.5405, 0.2917, 0.5527, 0.3317, 0.5724, 0.3687, 0.599, 0.401, 0.6313, 0.4276, 0.6683, 0.4473, 0.7083, 0.4595, 0.7937, 0.4668, 0.8341, 0.4545, 0.8338, 0.4532, 0.7932, 0.4655, 0.8351, 0.4541, 0.8724, 0.4342, 0.8718, 0.4329, 0.8344, 0.4529, 0.8733, 0.4335, 0.906, 0.4067, 0.9052, 0.4056, 0.8724, 0.4326, 0.9067, 0.406, 0.9335, 0.3733, 0.9326, 0.3724, 0.9056, 0.4052, 0.9342, 0.3724, 0.9541, 0.3351, 0.9529, 0.3344, 0.9329, 0.3718, 0.9545, 0.3341, 0.9668, 0.2937, 0.9655, 0.2932, 0.9532, 0.3338, 0.967, 0.2926, 0.9711, 0.2506, 0.9698, 0.2503, 0.9656, 0.2926, 0.9711, 0.2494, 0.967, 0.2074, 0.9656, 0.2074, 0.9698, 0.2497, 0.9668, 0.2063, 0.9545, 0.1659, 0.9532, 0.1662, 0.9655, 0.2068, 0.9541, 0.1649, 0.9342, 0.1276, 0.9329, 0.1282, 0.9529, 0.1656, 0.9335, 0.1267, 0.9067, 0.09404, 0.9056, 0.09481, 0.9326, 0.1276, 0.906, 0.09325, 0.8733, 0.06646, 0.8724, 0.06744, 0.9052, 0.09438, 0.8724, 0.06584, 0.8351, 0.04593, 0.8344, 0.04707, 0.8718, 0.0671, 0.8341, 0.0455, 0.7937, 0.03324, 0.7932, 0.03451, 0.8338, 0.04684, 0.7926, 0.03302, 0.7506, 0.02888, 0.7503, 0.03023, 0.7926, 0.03439, 0.7494, 0.02888, 0.7074, 0.03302, 0.7074, 0.03439, 0.7497, 0.03023, 0.7063, 0.03324, 0.6659, 0.0455, 0.6662, 0.04684, 0.7068, 0.03451, 0.6649, 0.04593, 0.6276, 0.06584, 0.6282, 0.0671, 0.6656, 0.04707, 0.6267, 0.06646, 0.594, 0.09325, 0.5948, 0.09438, 0.6276, 0.06744, 0.5933, 0.09404, 0.5665, 0.1267, 0.5674, 0.1276, 0.5944, 0.09481, 0.5658, 0.1276, 0.5459, 0.1649, 0.5471, 0.1656, 0.5671, 0.1282, 0.5455, 0.1659, 0.5332, 0.2063, 0.5345, 0.2068, 0.5468, 0.1662, 0.533, 0.2074, 0.5289, 0.2494, 0.5302, 0.2497, 0.5344, 0.2074, 0.5289, 0.2506, 0.533, 0.2926, 0.5344, 0.2926, 0.5302, 0.2503, 0.5332, 0.2937, 0.5455, 0.3341, 0.5468, 0.3338, 0.5345, 0.2932, 0.5459, 0.3351, 0.5658, 0.3724, 0.5671, 0.3718, 0.5471, 0.3344, 0.5665, 0.3733, 0.5933, 0.406, 0.5944, 0.4052, 0.5674, 0.3724, 0.594, 0.4067, 0.6267, 0.4335, 0.6276, 0.4326, 0.5948, 0.4056, 0.6276, 0.4342, 0.6649, 0.4541, 0.6656, 0.4529, 0.6282, 0.4329, 0.7074, 0.467, 0.7494, 0.4711, 0.7497, 0.4698, 0.7074, 0.4656, 0.6659, 0.4545, 0.7063, 0.4668, 0.7068, 0.4655, 0.6662, 0.4532, 0.7528, 0.4897, 0.794, 0.4857, 0.7931, 0.4734, 0.7513, 0.4775, 0.03125, 1.0, 0.0625, 1.0, 0.0625, 1.0, 0.03125, 1.0, 0.0625, 1.0, 0.09375, 1.0, 0.09375, 1.0, 0.0625, 1.0, 0.09375, 1.0, 0.125, 1.0, 0.125, 1.0, 0.09375, 1.0, 0.125, 1.0, 0.1562, 1.0, 0.1562, 1.0, 0.125, 1.0, 0.1562, 1.0, 0.1875, 1.0, 0.1875, 1.0, 0.1562, 1.0, 0.1875, 1.0, 0.2188, 1.0, 0.2188, 1.0, 0.1875, 1.0, 0.2188, 1.0, 0.25, 1.0, 0.25, 1.0, 0.2188, 1.0, 0.25, 1.0, 0.2812, 1.0, 0.2812, 1.0, 0.25, 1.0, 0.2812, 1.0, 0.3125, 1.0, 0.3125, 1.0, 0.2812, 1.0, 0.3125, 1.0, 0.3438, 1.0, 0.3438, 1.0, 0.3125, 1.0, 0.3438, 1.0, 0.375, 1.0, 0.375, 1.0, 0.3438, 1.0, 0.375, 1.0, 0.4062, 1.0, 0.4062, 1.0, 0.375, 1.0, 0.4062, 1.0, 0.4375, 1.0, 0.4375, 1.0, 0.4062, 1.0, 0.4375, 1.0, 0.4688, 1.0, 0.4688, 1.0, 0.4375, 1.0, 0.4688, 1.0, 0.5, 1.0, 0.5, 1.0, 0.4688, 1.0, 0.5, 1.0, 0.5312, 1.0, 0.5312, 1.0, 0.5, 1.0, 0.5312, 1.0, 0.5625, 1.0, 0.5625, 1.0, 0.5312, 1.0, 0.5625, 1.0, 0.5938, 1.0, 0.5938, 1.0, 0.5625, 1.0, 0.625, 1.0, 0.6562, 1.0, 0.6562, 1.0, 0.625, 1.0, 0.6562, 0.9159, 0.6562, 0.9739, 0.625, 0.9739, 0.625, 0.9159, 0.6562, 1.0, 0.6875, 1.0, 0.6875, 1.0, 0.6562, 1.0, 0.6875, 1.0, 0.7188, 1.0, 0.7188, 1.0, 0.6875, 1.0, 0.7188, 1.0, 0.75, 1.0, 0.75, 1.0, 0.7188, 1.0, 0.75, 1.0, 0.7812, 1.0, 0.7812, 1.0, 0.75, 1.0, 0.7812, 1.0, 0.8125, 1.0, 0.8125, 1.0, 0.7812, 1.0, 0.8125, 1.0, 0.8438, 1.0, 0.8438, 1.0, 0.8125, 1.0, 0.8438, 1.0, 0.875, 1.0, 0.875, 1.0, 0.8438, 1.0, 0.875, 1.0, 0.9062, 1.0, 0.9062, 1.0, 0.875, 1.0, 0.9062, 1.0, 0.9375, 1.0, 0.9375, 1.0, 0.9062, 1.0, 0.625, 1.0, 0.6562, 1.0, 0.6562, 1.0, 0.625, 1.0, 0.0, 1.0, 0.03125, 1.0, 0.03125, 1.0, 0.0, 1.0, 0.7926, 0.467, 0.7506, 0.4711, 0.7513, 0.4775, 0.7931, 0.4734, 0.8341, 0.4545, 0.7937, 0.4668, 0.7956, 0.4729, 0.8359, 0.4607, 0.8724, 0.4342, 0.8351, 0.4541, 0.8382, 0.4597, 0.8753, 0.4399, 0.906, 0.4067, 0.8733, 0.4335, 0.8775, 0.4385, 0.91, 0.4118, 0.9335, 0.3733, 0.9067, 0.406, 0.9118, 0.41, 0.9385, 0.3775, 0.9541, 0.3351, 0.9342, 0.3724, 0.9399, 0.3753, 0.9597, 0.3382, 0.9668, 0.2937, 0.9545, 0.3341, 0.9607, 0.3359, 0.9729, 0.2956, 0.9711, 0.2506, 0.967, 0.2926, 0.9734, 0.2931, 0.9775, 0.2513, 0.967, 0.2074, 0.9711, 0.2494, 0.9775, 0.2487, 0.9734, 0.2069, 0.9545, 0.1659, 0.9668, 0.2063, 0.9729, 0.2044, 0.9607, 0.1641, 0.9342, 0.1276, 0.9541, 0.1649, 0.9597, 0.1618, 0.9399, 0.1247, 0.9067, 0.09404, 0.9335, 0.1267, 0.9385, 0.1225, 0.9118, 0.09002, 0.8733, 0.06646, 0.906, 0.09325, 0.91, 0.08822, 0.8775, 0.06153, 0.8351, 0.04593, 0.8724, 0.06584, 0.8753, 0.06012, 0.8382, 0.04029, 0.7937, 0.03324, 0.8341, 0.0455, 0.8359, 0.03931, 0.7956, 0.0271, 0.7506, 0.02888, 0.7926, 0.03302, 0.7931, 0.0266, 0.7513, 0.02248, 0.7074, 0.03302, 0.7494, 0.02888, 0.7487, 0.02248, 0.7069, 0.0266, 0.6659, 0.0455, 0.7063, 0.03324, 0.7044, 0.0271, 0.6641, 0.03931, 0.6276, 0.06584, 0.6649, 0.04593, 0.6618, 0.04029, 0.6247, 0.06012, 0.594, 0.09325, 0.6267, 0.06646, 0.6225, 0.06153, 0.59, 0.08822, 0.5665, 0.1267, 0.5933, 0.09404, 0.5882, 0.09002, 0.5615, 0.1225, 0.5459, 0.1649, 0.5658, 0.1276, 0.5601, 0.1247, 0.5403, 0.1618, 0.5332, 0.2063, 0.5455, 0.1659, 0.5393, 0.1641, 0.5271, 0.2044, 0.5289, 0.2494, 0.533, 0.2074, 0.5266, 0.2069, 0.5225, 0.2487, 0.533, 0.2926, 0.5289, 0.2506, 0.5225, 0.2513, 0.5266, 0.2931, 0.5455, 0.3341, 0.5332, 0.2937, 0.5271, 0.2956, 0.5393, 0.3359, 0.5658, 0.3724, 0.5459, 0.3351, 0.5403, 0.3382, 0.5601, 0.3753, 0.5933, 0.406, 0.5665, 0.3733, 0.5615, 0.3775, 0.5882, 0.41, 0.6267, 0.4335, 0.594, 0.4067, 0.59, 0.4118, 0.6225, 0.4385, 0.6649, 0.4541, 0.6276, 0.4342, 0.6247, 0.4399, 0.6618, 0.4597, 0.7063, 0.4668, 0.6659, 0.4545, 0.6641, 0.4607, 0.7044, 0.4729, 0.7494, 0.4711, 0.7074, 0.467, 0.7069, 0.4734, 0.7487, 0.4775, 0.706, 0.4857, 0.7472, 0.4897, 0.7487, 0.4775, 0.7069, 0.4734, 1.0, 0.9159, 0.9688, 0.9159, 0.9688, 0.8014, 1.0, 0.8014, 0.9688, 0.9159, 0.9375, 0.9159, 0.9375, 0.8014, 0.9688, 0.8014, 0.9375, 0.9159, 0.9062, 0.9159, 0.9062, 0.8014, 0.9375, 0.8014, 0.875, 0.9159, 0.8438, 0.9159, 0.8438, 0.8014, 0.875, 0.8014, 0.8438, 0.9159, 0.8125, 0.9159, 0.8125, 0.8014, 0.8438, 0.8014, 0.7812, 0.9159, 0.75, 0.9159, 0.75, 0.8014, 0.7812, 0.8014, 0.75, 0.9159, 0.7188, 0.9159, 0.7188, 0.8014, 0.75, 0.8014, 0.6875, 0.9159, 0.6562, 0.9159, 0.6562, 0.8014, 0.6875, 0.8014, 0.6562, 0.9159, 0.625, 0.9159, 0.625, 0.8014, 0.6562, 0.8014, 0.5938, 0.9159, 0.5625, 0.9159, 0.5625, 0.8014, 0.5938, 0.8014, 0.5625, 0.9159, 0.5312, 0.9159, 0.5312, 0.8014, 0.5625, 0.8014, 0.5, 0.9159, 0.4688, 0.9159, 0.4688, 0.8014, 0.5, 0.8014, 0.4688, 0.9159, 0.4375, 0.9159, 0.4375, 0.8014, 0.4688, 0.8014, 0.4062, 0.9159, 0.375, 0.9159, 0.375, 0.8014, 0.4062, 0.8014, 0.375, 0.9159, 0.3438, 0.9159, 0.3438, 0.8014, 0.375, 0.8014, 0.3125, 0.9159, 0.2812, 0.9159, 0.2812, 0.8014, 0.3125, 0.8014, 0.2812, 0.9159, 0.25, 0.9159, 0.25, 0.8014, 0.2812, 0.8014, 0.2188, 0.9159, 0.1875, 0.9159, 0.1875, 0.8014, 0.2188, 0.8014, 0.1875, 0.9159, 0.1562, 0.9159, 0.1562, 0.8014, 0.1875, 0.8014, 0.125, 0.9159, 0.09375, 0.9159, 0.09375, 0.8014, 0.125, 0.8014, 0.09375, 0.9159, 0.0625, 0.9159, 0.0625, 0.8014, 0.09375, 0.8014, 0.03125, 0.9159, 0.0, 0.9159, 0.0, 0.8014, 0.03125, 0.8014, 0.9062, 0.9159, 0.875, 0.9159, 0.875, 0.8014, 0.9062, 0.8014, 0.8125, 0.9159, 0.7812, 0.9159, 0.7812, 0.8014, 0.8125, 0.8014, 0.7188, 0.9159, 0.6875, 0.9159, 0.6875, 0.8014, 0.7188, 0.8014, 0.625, 0.9159, 0.5938, 0.9159, 0.5938, 0.8014, 0.625, 0.8014, 0.5312, 0.9159, 0.5, 0.9159, 0.5, 0.8014, 0.5312, 0.8014, 0.4375, 0.9159, 0.4062, 0.9159, 0.4062, 0.8014, 0.4375, 0.8014, 0.3438, 0.9159, 0.3125, 0.9159, 0.3125, 0.8014, 0.3438, 0.8014, 0.25, 0.9159, 0.2187, 0.9159, 0.2188, 0.8014, 0.25, 0.8014, 0.1562, 0.9159, 0.125, 0.9159, 0.125, 0.8014, 0.1562, 0.8014, 0.0625, 0.9159, 0.03125, 0.9159, 0.03125, 0.8014, 0.0625, 0.8014, 0.09375, 0.692, 0.09375, 0.8014, 0.0625, 0.8014, 0.0625, 0.692, 0.2188, 0.9159, 0.2188, 0.9739, 0.1875, 0.9739, 0.1875, 0.9159, 0.625, 0.9159, 0.625, 0.9739, 0.5938, 0.9739, 0.5938, 0.9159, 0.1875, 0.9159, 0.1875, 0.9739, 0.1562, 0.9739, 0.1562, 0.9159, 0.5938, 0.9159, 0.5938, 0.9739, 0.5625, 0.9739, 0.5625, 0.9159, 0.03125, 0.9159, 0.03125, 0.9739, 0.0, 0.9739, 0.0, 0.9159, 0.1562, 0.9159, 0.1562, 0.9739, 0.125, 0.9739, 0.125, 0.9159, 0.5625, 0.9159, 0.5625, 0.9739, 0.5312, 0.9739, 0.5312, 0.9159, 0.9688, 0.9159, 0.9688, 0.9739, 0.9375, 0.9739, 0.9375, 0.9159, 0.125, 0.9159, 0.125, 0.9739, 0.09375, 0.9739, 0.09375, 0.9159, 0.5312, 0.9159, 0.5312, 0.9739, 0.5, 0.9739, 0.5, 0.9159, 0.9375, 0.9159, 0.9375, 0.9739, 0.9062, 0.9739, 0.9062, 0.9159, 0.09375, 0.9159, 0.09375, 0.9739, 0.0625, 0.9739, 0.0625, 0.9159, 0.5, 0.9159, 0.5, 0.9739, 0.4688, 0.9739, 0.4688, 0.9159, 0.9062, 0.9159, 0.9062, 0.9739, 0.875, 0.9739, 0.875, 0.9159, 0.0625, 0.9159, 0.0625, 0.9739, 0.03125, 0.9739, 0.03125, 0.9159, 0.4688, 0.9159, 0.4688, 0.9739, 0.4375, 0.9739, 0.4375, 0.9159, 0.875, 0.9159, 0.875, 0.9739, 0.8438, 0.9739, 0.8438, 0.9159, 0.9375, 1.0, 0.9688, 1.0, 0.9688, 1.0, 0.9375, 1.0, 0.4375, 0.9159, 0.4375, 0.9739, 0.4062, 0.9739, 0.4062, 0.9159, 0.8438, 0.9159, 0.8438, 0.9739, 0.8125, 0.9739, 0.8125, 0.9159, 0.4062, 0.9159, 0.4062, 0.9739, 0.375, 0.9739, 0.375, 0.9159, 0.8125, 0.9159, 0.8125, 0.9739, 0.7813, 0.9739, 0.7812, 0.9159, 0.375, 0.9159, 0.375, 0.9739, 0.3438, 0.9739, 0.3438, 0.9159, 0.7812, 0.9159, 0.7812, 0.9739, 0.75, 0.9739, 0.75, 0.9159, 0.3438, 0.9159, 0.3438, 0.9739, 0.3125, 0.9739, 0.3125, 0.9159, 0.75, 0.9159, 0.75, 0.9739, 0.7188, 0.9739, 0.7188, 0.9159, 0.3125, 0.9159, 0.3125, 0.9739, 0.2812, 0.9739, 0.2812, 0.9159, 0.7188, 0.9159, 0.7188, 0.9739, 0.6875, 0.9739, 0.6875, 0.9159, 0.2812, 0.9159, 0.2812, 0.9739, 0.25, 0.9739, 0.25, 0.9159, 0.6875, 0.9159, 0.6875, 0.9739, 0.6562, 0.9739, 0.6562, 0.9159, 0.25, 0.9159, 0.25, 0.9739, 0.2188, 0.9739, 0.2187, 0.9159, 0.7506, 0.4711, 0.7926, 0.467, 0.7926, 0.4656, 0.7503, 0.4698, 0.6672, 0.4499, 0.7078, 0.4623, 0.7083, 0.4595, 0.6683, 0.4473, 0.6298, 0.4299, 0.6672, 0.4499, 0.6683, 0.4473, 0.6313, 0.4276, 0.597, 0.403, 0.6298, 0.4299, 0.6313, 0.4276, 0.599, 0.401, 0.5701, 0.3702, 0.597, 0.403, 0.599, 0.401, 0.5724, 0.3687, 0.5501, 0.3328, 0.5701, 0.3702, 0.5724, 0.3687, 0.5527, 0.3317, 0.5377, 0.2922, 0.5501, 0.3328, 0.5527, 0.3317, 0.5405, 0.2917, 0.5336, 0.25, 0.5377, 0.2922, 0.5405, 0.2917, 0.5364, 0.25, 0.5377, 0.2078, 0.5336, 0.25, 0.5364, 0.25, 0.5405, 0.2083, 0.5501, 0.1672, 0.5377, 0.2078, 0.5405, 0.2083, 0.5527, 0.1683, 0.5701, 0.1298, 0.5501, 0.1672, 0.5527, 0.1683, 0.5724, 0.1313, 0.597, 0.09698, 0.5701, 0.1298, 0.5724, 0.1313, 0.599, 0.09896, 0.6298, 0.07006, 0.597, 0.09698, 0.599, 0.09896, 0.6313, 0.0724, 0.6672, 0.05006, 0.6298, 0.07006, 0.6313, 0.0724, 0.6683, 0.05266, 0.7078, 0.03775, 0.6672, 0.05006, 0.6683, 0.05266, 0.7083, 0.0405, 0.75, 0.03359, 0.7078, 0.03775, 0.7083, 0.0405, 0.75, 0.0364, 0.7922, 0.03775, 0.75, 0.03359, 0.75, 0.0364, 0.7917, 0.0405, 0.8328, 0.05006, 0.7922, 0.03775, 0.7917, 0.0405, 0.8317, 0.05266, 0.8702, 0.07006, 0.8328, 0.05006, 0.8317, 0.05266, 0.8687, 0.0724, 0.903, 0.09698, 0.8702, 0.07006, 0.8687, 0.0724, 0.901, 0.09896, 0.9299, 0.1298, 0.903, 0.09698, 0.901, 0.09896, 0.9276, 0.1313, 0.9499, 0.1672, 0.9299, 0.1298, 0.9276, 0.1313, 0.9473, 0.1683, 0.9623, 0.2078, 0.9499, 0.1672, 0.9473, 0.1683, 0.9595, 0.2083, 0.9664, 0.25, 0.9623, 0.2078, 0.9595, 0.2083, 0.9636, 0.25, 0.9623, 0.2922, 0.9664, 0.25, 0.9636, 0.25, 0.9595, 0.2917, 0.9499, 0.3328, 0.9623, 0.2922, 0.9595, 0.2917, 0.9473, 0.3317, 0.9299, 0.3702, 0.9499, 0.3328, 0.9473, 0.3317, 0.9276, 0.3687, 0.903, 0.403, 0.9299, 0.3702, 0.9276, 0.3687, 0.901, 0.401, 0.8702, 0.4299, 0.903, 0.403, 0.901, 0.401, 0.8687, 0.4276, 0.8328, 0.4499, 0.8702, 0.4299, 0.8687, 0.4276, 0.8317, 0.4473, 0.7922, 0.4623, 0.8328, 0.4499, 0.8317, 0.4473, 0.7917, 0.4595, 0.75, 0.4664, 0.7922, 0.4623, 0.7917, 0.4595, 0.75, 0.4636, 0.75, 0.4664, 0.7078, 0.4623, 0.7074, 0.4656, 0.7497, 0.4698, 0.7078, 0.4623, 0.6672, 0.4499, 0.6662, 0.4532, 0.7068, 0.4655, 0.6672, 0.4499, 0.6298, 0.4299, 0.6282, 0.4329, 0.6656, 0.4529, 0.6298, 0.4299, 0.597, 0.403, 0.5948, 0.4056, 0.6276, 0.4326, 0.597, 0.403, 0.5701, 0.3702, 0.5674, 0.3724, 0.5944, 0.4052, 0.5701, 0.3702, 0.5501, 0.3328, 0.5471, 0.3344, 0.5671, 0.3718, 0.5501, 0.3328, 0.5377, 0.2922, 0.5345, 0.2932, 0.5468, 0.3338, 0.5377, 0.2922, 0.5336, 0.25, 0.5302, 0.2503, 0.5344, 0.2926, 0.5336, 0.25, 0.5377, 0.2078, 0.5344, 0.2074, 0.5302, 0.2497, 0.5377, 0.2078, 0.5501, 0.1672, 0.5468, 0.1662, 0.5345, 0.2068, 0.5501, 0.1672, 0.5701, 0.1298, 0.5671, 0.1282, 0.5471, 0.1656, 0.5701, 0.1298, 0.597, 0.09698, 0.5944, 0.09481, 0.5674, 0.1276, 0.597, 0.09698, 0.6298, 0.07006, 0.6276, 0.06744, 0.5948, 0.09438, 0.6298, 0.07006, 0.6672, 0.05006, 0.6656, 0.04707, 0.6282, 0.0671, 0.6672, 0.05006, 0.7078, 0.03775, 0.7068, 0.03451, 0.6662, 0.04684, 0.7078, 0.03775, 0.75, 0.03359, 0.7497, 0.03023, 0.7074, 0.03439, 0.75, 0.03359, 0.7922, 0.03775, 0.7926, 0.03439, 0.7503, 0.03023, 0.7922, 0.03775, 0.8328, 0.05006, 0.8338, 0.04684, 0.7932, 0.03451, 0.8328, 0.05006, 0.8702, 0.07006, 0.8718, 0.0671, 0.8344, 0.04707, 0.8702, 0.07006, 0.903, 0.09698, 0.9052, 0.09438, 0.8724, 0.06744, 0.903, 0.09698, 0.9299, 0.1298, 0.9326, 0.1276, 0.9056, 0.09481, 0.9299, 0.1298, 0.9499, 0.1672, 0.9529, 0.1656, 0.9329, 0.1282, 0.9499, 0.1672, 0.9623, 0.2078, 0.9655, 0.2068, 0.9532, 0.1662, 0.9623, 0.2078, 0.9664, 0.25, 0.9698, 0.2497, 0.9656, 0.2074, 0.9664, 0.25, 0.9623, 0.2922, 0.9656, 0.2926, 0.9698, 0.2503, 0.9623, 0.2922, 0.9499, 0.3328, 0.9532, 0.3338, 0.9655, 0.2932, 0.9499, 0.3328, 0.9299, 0.3702, 0.9329, 0.3718, 0.9529, 0.3344, 0.9299, 0.3702, 0.903, 0.403, 0.9056, 0.4052, 0.9326, 0.3724, 0.903, 0.403, 0.8702, 0.4299, 0.8724, 0.4326, 0.9052, 0.4056, 0.8702, 0.4299, 0.8328, 0.4499, 0.8344, 0.4529, 0.8718, 0.4329, 0.8328, 0.4499, 0.7922, 0.4623, 0.7932, 0.4655, 0.8338, 0.4532, 0.7922, 0.4623, 0.75, 0.4664, 0.7503, 0.4698, 0.7926, 0.4656, 0.7078, 0.4623, 0.75, 0.4664, 0.75, 0.4636, 0.7083, 0.4595, 0.0, 0.9899, 0.03125, 0.9899, 0.03125, 1.0, 0.0, 1.0, 0.9375, 0.9739, 0.9688, 0.9739, 0.9688, 0.9829, 0.9375, 0.9829, 0.875, 0.9739, 0.9062, 0.9739, 0.9062, 0.9829, 0.875, 0.9829, 0.8438, 0.9739, 0.875, 0.9739, 0.875, 0.9829, 0.8437, 0.9829, 0.8125, 0.9739, 0.8438, 0.9739, 0.8437, 0.9829, 0.8125, 0.9829, 0.7813, 0.9739, 0.8125, 0.9739, 0.8125, 0.9829, 0.7812, 0.9829, 0.75, 0.9739, 0.7812, 0.9739, 0.7812, 0.9829, 0.75, 0.9829, 0.7188, 0.9739, 0.75, 0.9739, 0.75, 0.9829, 0.7188, 0.9829, 0.6875, 0.9739, 0.7188, 0.9739, 0.7188, 0.9829, 0.6875, 0.9829, 0.6562, 0.9739, 0.6875, 0.9739, 0.6875, 0.9829, 0.6562, 0.9829, 0.625, 0.9739, 0.6562, 0.9739, 0.6562, 0.9829, 0.625, 0.9829, 0.5938, 0.9739, 0.625, 0.9739, 0.625, 0.9829, 0.5938, 0.9829, 0.5625, 0.9739, 0.5938, 0.9739, 0.5938, 0.9829, 0.5625, 0.9829, 0.5312, 0.9739, 0.5625, 0.9739, 0.5625, 0.9829, 0.5312, 0.9829, 0.5, 0.9739, 0.5312, 0.9739, 0.5312, 0.9829, 0.5, 0.9829, 0.4688, 0.9739, 0.5, 0.9739, 0.5, 0.9829, 0.4688, 0.9829, 0.4375, 0.9739, 0.4688, 0.9739, 0.4688, 0.9829, 0.4375, 0.9829, 0.4062, 0.9739, 0.4375, 0.9739, 0.4375, 0.9829, 0.4062, 0.9829, 0.375, 0.9739, 0.4062, 0.9739, 0.4062, 0.9829, 0.375, 0.9829, 0.3438, 0.9739, 0.375, 0.9739, 0.375, 0.9829, 0.3437, 0.9829, 0.3125, 0.9739, 0.3438, 0.9739, 0.3438, 0.9829, 0.3125, 0.9829, 0.2812, 0.9739, 0.3125, 0.9739, 0.3125, 0.9829, 0.2812, 0.9829, 0.25, 0.9739, 0.2812, 0.9739, 0.2812, 0.9829, 0.25, 0.9829, 0.2188, 0.9739, 0.25, 0.9739, 0.25, 0.9829, 0.2188, 0.9829, 0.1875, 0.9739, 0.2188, 0.9739, 0.2188, 0.9829, 0.1875, 0.9829, 0.1562, 0.9739, 0.1875, 0.9739, 0.1875, 0.9829, 0.1562, 0.9829, 0.125, 0.9739, 0.1562, 0.9739, 0.1562, 0.9829, 0.125, 0.9829, 0.09375, 0.9739, 0.125, 0.9739, 0.125, 0.9829, 0.09375, 0.9829, 0.0625, 0.9739, 0.09375, 0.9739, 0.09375, 0.9829, 0.0625, 0.9829, 0.03125, 0.9739, 0.0625, 0.9739, 0.0625, 0.9829, 0.03125, 0.9829, 0.0, 0.9739, 0.03125, 0.9739, 0.03125, 0.9829, 0.0, 0.9829, 0.9688, 1.0, 1.0, 1.0, 1.0, 1.0, 0.9688, 1.0, 0.9062, 0.9739, 0.9375, 0.9739, 0.9375, 0.9829, 0.9062, 0.9829, 0.03125, 0.9899, 0.0625, 0.9899, 0.0625, 1.0, 0.03125, 1.0, 0.0625, 0.9899, 0.09375, 0.9899, 0.09375, 1.0, 0.0625, 1.0, 0.09375, 0.9899, 0.125, 0.9899, 0.125, 1.0, 0.09375, 1.0, 0.125, 0.9899, 0.1562, 0.9899, 0.1562, 1.0, 0.125, 1.0, 0.1562, 0.9899, 0.1875, 0.9899, 0.1875, 1.0, 0.1562, 1.0, 0.1875, 0.9899, 0.2188, 0.9899, 0.2188, 1.0, 0.1875, 1.0, 0.2188, 0.9899, 0.25, 0.9899, 0.25, 1.0, 0.2188, 1.0, 0.25, 0.9899, 0.2812, 0.9899, 0.2812, 1.0, 0.25, 1.0, 0.2812, 0.9899, 0.3125, 0.9899, 0.3125, 1.0, 0.2812, 1.0, 0.3125, 0.9899, 0.3437, 0.9899, 0.3438, 1.0, 0.3125, 1.0, 0.3437, 0.9899, 0.375, 0.9899, 0.375, 1.0, 0.3438, 1.0, 0.375, 0.9899, 0.4062, 0.9899, 0.4062, 1.0, 0.375, 1.0, 0.4062, 0.9899, 0.4375, 0.9899, 0.4375, 1.0, 0.4062, 1.0, 0.4375, 0.9899, 0.4688, 0.9899, 0.4688, 1.0, 0.4375, 1.0, 0.4688, 0.9899, 0.5, 0.9899, 0.5, 1.0, 0.4688, 1.0, 0.5, 0.9899, 0.5312, 0.9899, 0.5312, 1.0, 0.5, 1.0, 0.5312, 0.9899, 0.5625, 0.9899, 0.5625, 1.0, 0.5312, 1.0, 0.5625, 0.9899, 0.5938, 0.9899, 0.5938, 1.0, 0.5625, 1.0, 0.5938, 0.9899, 0.625, 0.9899, 0.625, 1.0, 0.5938, 1.0, 0.625, 0.9899, 0.6562, 0.9899, 0.6562, 1.0, 0.625, 1.0, 0.6562, 0.9899, 0.6875, 0.9899, 0.6875, 1.0, 0.6562, 1.0, 0.6875, 0.9899, 0.7188, 0.9899, 0.7188, 1.0, 0.6875, 1.0, 0.7188, 0.9899, 0.75, 0.9899, 0.75, 1.0, 0.7188, 1.0, 0.75, 0.9899, 0.7812, 0.9899, 0.7812, 1.0, 0.75, 1.0, 0.7812, 0.9899, 0.8125, 0.9899, 0.8125, 1.0, 0.7812, 1.0, 0.8125, 0.9899, 0.8437, 0.9899, 0.8438, 1.0, 0.8125, 1.0, 0.8437, 0.9899, 0.875, 0.9899, 0.875, 1.0, 0.8438, 1.0, 0.875, 0.9899, 0.9062, 0.9899, 0.9062, 1.0, 0.875, 1.0, 0.9062, 0.9899, 0.9375, 0.9899, 0.9375, 1.0, 0.9062, 1.0, 0.9688, 0.9899, 1.0, 0.9899, 1.0, 1.0, 0.9688, 1.0, 0.9375, 0.9899, 0.9688, 0.9899, 0.9688, 1.0, 0.9375, 1.0, 0.03125, 0.9899, 0.0, 0.9899, 0.0, 0.9829, 0.03125, 0.9829, 0.0625, 0.9899, 0.03125, 0.9899, 0.03125, 0.9829, 0.0625, 0.9829, 0.09375, 0.9899, 0.0625, 0.9899, 0.0625, 0.9829, 0.09375, 0.9829, 0.125, 0.9899, 0.09375, 0.9899, 0.09375, 0.9829, 0.125, 0.9829, 0.1562, 0.9899, 0.125, 0.9899, 0.125, 0.9829, 0.1562, 0.9829, 0.1875, 0.9899, 0.1562, 0.9899, 0.1562, 0.9829, 0.1875, 0.9829, 0.2188, 0.9899, 0.1875, 0.9899, 0.1875, 0.9829, 0.2188, 0.9829, 0.25, 0.9899, 0.2188, 0.9899, 0.2188, 0.9829, 0.25, 0.9829, 0.2812, 0.9899, 0.25, 0.9899, 0.25, 0.9829, 0.2812, 0.9829, 0.3125, 0.9899, 0.2812, 0.9899, 0.2812, 0.9829, 0.3125, 0.9829, 0.3437, 0.9899, 0.3125, 0.9899, 0.3125, 0.9829, 0.3438, 0.9829, 0.375, 0.9899, 0.3437, 0.9899, 0.3437, 0.9829, 0.375, 0.9829, 0.4062, 0.9899, 0.375, 0.9899, 0.375, 0.9829, 0.4062, 0.9829, 0.4375, 0.9899, 0.4062, 0.9899, 0.4062, 0.9829, 0.4375, 0.9829, 0.4688, 0.9899, 0.4375, 0.9899, 0.4375, 0.9829, 0.4688, 0.9829, 0.5, 0.9899, 0.4688, 0.9899, 0.4688, 0.9829, 0.5, 0.9829, 0.5312, 0.9899, 0.5, 0.9899, 0.5, 0.9829, 0.5312, 0.9829, 0.5625, 0.9899, 0.5312, 0.9899, 0.5312, 0.9829, 0.5625, 0.9829, 0.5938, 0.9899, 0.5625, 0.9899, 0.5625, 0.9829, 0.5938, 0.9829, 0.625, 0.9899, 0.5938, 0.9899, 0.5938, 0.9829, 0.625, 0.9829, 0.6562, 0.9899, 0.625, 0.9899, 0.625, 0.9829, 0.6562, 0.9829, 0.6875, 0.9899, 0.6562, 0.9899, 0.6562, 0.9829, 0.6875, 0.9829, 0.7188, 0.9899, 0.6875, 0.9899, 0.6875, 0.9829, 0.7188, 0.9829, 0.75, 0.9899, 0.7188, 0.9899, 0.7188, 0.9829, 0.75, 0.9829, 0.7812, 0.9899, 0.75, 0.9899, 0.75, 0.9829, 0.7812, 0.9829, 0.8125, 0.9899, 0.7812, 0.9899, 0.7812, 0.9829, 0.8125, 0.9829, 0.8437, 0.9899, 0.8125, 0.9899, 0.8125, 0.9829, 0.8437, 0.9829, 0.875, 0.9899, 0.8437, 0.9899, 0.8437, 0.9829, 0.875, 0.9829, 0.9062, 0.9899, 0.875, 0.9899, 0.875, 0.9829, 0.9062, 0.9829, 0.9375, 0.9899, 0.9062, 0.9899, 0.9062, 0.9829, 0.9375, 0.9829, 0.9688, 0.9899, 0.9375, 0.9899, 0.9375, 0.9829, 0.9688, 0.9829, 1.0, 0.9899, 0.9688, 0.9899, 0.9688, 0.9829, 1.0, 0.9829, 0.9688, 0.9739, 1.0, 0.9739, 1.0, 0.9829, 0.9688, 0.9829, 0.2968, 0.4854, 0.25, 0.49, 0.2032, 0.4854, 0.1582, 0.4717, 0.1167, 0.4496, 0.08029, 0.4197, 0.05045, 0.3833, 0.02827, 0.3418, 0.01461, 0.2968, 0.01, 0.25, 0.01461, 0.2032, 0.02827, 0.1582, 0.05045, 0.1167, 0.08029, 0.08029, 0.1167, 0.05045, 0.1582, 0.02827, 0.2032, 0.01461, 0.25, 0.01, 0.2968, 0.01461, 0.3418, 0.02827, 0.3833, 0.05045, 0.4197, 0.08029, 0.4496, 0.1167, 0.4717, 0.1582, 0.4854, 0.2032, 0.49, 0.25, 0.4854, 0.2968, 0.4717, 0.3418, 0.4496, 0.3833, 0.4197, 0.4197, 0.3833, 0.4496, 0.3418, 0.4717, 0.1875, 1.0, 0.2187, 1.0, 0.2188, 1.0, 0.1875, 1.0, 0.125, 1.0, 0.1562, 1.0, 0.1562, 1.0, 0.125, 1.0, 0.5312, 1.0, 0.5625, 1.0, 0.5625, 1.0, 0.5312, 1.0, 0.2187, 1.0, 0.25, 1.0, 0.25, 1.0, 0.2188, 1.0, 0.75, 1.0, 0.7812, 1.0, 0.7812, 1.0, 0.75, 1.0, 0.3125, 1.0, 0.3438, 1.0, 0.3438, 1.0, 0.3125, 1.0, 0.4375, 1.0, 0.4687, 1.0, 0.4688, 1.0, 0.4375, 1.0, 0.5, 1.0, 0.5312, 1.0, 0.5312, 1.0, 0.5, 1.0, 0.6562, 1.0, 0.6875, 1.0, 0.6875, 1.0, 0.6562, 1.0, 0.3438, 1.0, 0.375, 1.0, 0.375, 1.0, 0.3438, 1.0, 0.7812, 1.0, 0.8125, 1.0, 0.8125, 1.0, 0.7812, 1.0, 0.4062, 1.0, 0.4375, 1.0, 0.4375, 1.0, 0.4062, 1.0, 0.25, 1.0, 0.2812, 1.0, 0.2812, 1.0, 0.25, 1.0, 0.5625, 1.0, 0.5938, 1.0, 0.5938, 1.0, 0.5625, 1.0, 0.5938, 1.0, 0.625, 1.0, 0.625, 1.0, 0.5938, 1.0, 0.1562, 1.0, 0.1875, 1.0, 0.1875, 1.0, 0.1562, 1.0, 0.375, 1.0, 0.4062, 1.0, 0.4062, 1.0, 0.375, 1.0, 0.0625, 1.0, 0.09375, 1.0, 0.09375, 1.0, 0.0625, 1.0, 0.6875, 1.0, 0.7188, 1.0, 0.7188, 1.0, 0.6875, 1.0, 0.2812, 1.0, 0.3125, 1.0, 0.3125, 1.0, 0.2812, 1.0, 0.8438, 1.0, 0.875, 1.0, 0.875, 1.0, 0.8438, 1.0, 0.09375, 1.0, 0.125, 1.0, 0.125, 1.0, 0.09375, 1.0, 0.9688, 1.0, 1.0, 1.0, 1.0, 1.0, 0.9688, 1.0, 0.9062, 1.0, 0.9375, 1.0, 0.9375, 1.0, 0.9062, 1.0, -0.000461, 1.0, 0.03125, 1.0, 0.03125, 1.0, 0.0, 1.0, 0.9375, 1.0, 0.9688, 1.0, 0.9688, 1.0, 0.9375, 1.0, 0.8125, 1.0, 0.8438, 1.0, 0.8438, 1.0, 0.8125, 1.0, 0.875, 1.0, 0.9062, 1.0, 0.9062, 1.0, 0.875, 1.0, 0.03125, 1.0, 0.0625, 1.0, 0.0625, 1.0, 0.03125, 1.0, 0.7188, 1.0, 0.75, 1.0, 0.75, 1.0, 0.7188, 1.0, 0.4687, 1.0, 0.5, 1.0, 0.5, 1.0, 0.4688, 1.0, 0.4688, 1.0, 0.5, 1.0, 0.5, 1.0, 0.4688, 1.0, 0.7188, 1.0, 0.75, 1.0, 0.75, 1.0, 0.7188, 1.0, 0.03126, 1.0, 0.0625, 1.0, 0.0625, 1.0, 0.03125, 1.0, 0.875, 1.0, 0.9062, 1.0, 0.9062, 1.0, 0.875, 1.0, 0.8125, 1.0, 0.8437, 1.0, 0.8438, 1.0, 0.8125, 1.0, 0.9375, 1.0, 0.9687, 1.0, 0.9688, 1.0, 0.9375, 1.0, -0.001456, 1.0, 0.03126, 1.0, 0.03125, 1.0, -0.001704, 1.0, 0.9062, 1.0, 0.9375, 1.0, 0.9375, 1.0, 0.9062, 1.0, 0.9687, 1.0, 1.001, 1.0, 1.002, 1.0, 0.9688, 1.0, 0.09375, 1.0, 0.125, 1.0, 0.125, 1.0, 0.09375, 1.0, 0.8437, 1.0, 0.875, 1.0, 0.875, 1.0, 0.8438, 1.0, 0.2812, 1.0, 0.3125, 1.0, 0.3125, 1.0, 0.2812, 1.0, 0.6875, 1.0, 0.7188, 1.0, 0.7188, 1.0, 0.6875, 1.0, 0.0625, 1.0, 0.09375, 1.0, 0.09375, 1.0, 0.0625, 1.0, 0.375, 1.0, 0.4063, 1.0, 0.4063, 1.0, 0.375, 1.0, 0.1562, 1.0, 0.1875, 1.0, 0.1875, 1.0, 0.1562, 1.0, 0.5938, 1.0, 0.625, 1.0, 0.625, 1.0, 0.5938, 1.0, 0.5625, 1.0, 0.5938, 1.0, 0.5938, 1.0, 0.5625, 1.0, 0.25, 1.0, 0.2812, 1.0, 0.2812, 1.0, 0.25, 1.0, 0.4063, 1.0, 0.4375, 1.0, 0.4375, 1.0, 0.4063, 1.0, 0.7812, 1.0, 0.8125, 1.0, 0.8125, 1.0, 0.7813, 1.0, 0.3438, 1.0, 0.375, 1.0, 0.375, 1.0, 0.3438, 1.0, 0.6562, 1.0, 0.6875, 1.0, 0.6875, 1.0, 0.6562, 1.0, 0.5, 1.0, 0.5312, 1.0, 0.5312, 1.0, 0.5, 1.0, 0.4375, 1.0, 0.4688, 1.0, 0.4688, 1.0, 0.4375, 1.0, 0.3125, 1.0, 0.3438, 1.0, 0.3438, 1.0, 0.3125, 1.0, 0.75, 1.0, 0.7812, 1.0, 0.7813, 1.0, 0.75, 1.0, 0.2187, 1.0, 0.25, 1.0, 0.25, 1.0, 0.2187, 1.0, 0.5312, 1.0, 0.5625, 1.0, 0.5625, 1.0, 0.5312, 1.0, 0.125, 1.0, 0.1562, 1.0, 0.1562, 1.0, 0.125, 1.0, 0.1875, 1.0, 0.2187, 1.0, 0.2187, 1.0, 0.1875, 1.0, 0.625, 1.0, 0.6562, 1.0, 0.6562, 1.0, 0.625, 1.0, 0.625, 1.0, 0.6562, 1.0, 0.6562, 1.0, 0.625, 1.0, 0.1875, 1.0, 0.2188, 1.0, 0.2187, 1.0, 0.1875, 1.0, 0.125, 1.0, 0.1562, 1.0, 0.1562, 1.0, 0.125, 1.0, 0.5312, 1.0, 0.5625, 1.0, 0.5625, 1.0, 0.5312, 1.0, 0.2188, 1.0, 0.25, 1.0, 0.25, 1.0, 0.2187, 1.0, 0.75, 1.0, 0.7812, 1.0, 0.7812, 1.0, 0.75, 1.0, 0.3125, 1.0, 0.3438, 1.0, 0.3438, 1.0, 0.3125, 1.0, 0.4375, 1.0, 0.4688, 1.0, 0.4688, 1.0, 0.4375, 1.0, 0.5, 1.0, 0.5312, 1.0, 0.5312, 1.0, 0.5, 1.0, 0.6562, 1.0, 0.6875, 1.0, 0.6875, 1.0, 0.6562, 1.0, 0.3438, 1.0, 0.375, 1.0, 0.375, 1.0, 0.3438, 1.0, 0.7812, 1.0, 0.8125, 1.0, 0.8125, 1.0, 0.7812, 1.0, 0.4062, 1.0, 0.4375, 1.0, 0.4375, 1.0, 0.4063, 1.0, 0.25, 1.0, 0.2812, 1.0, 0.2812, 1.0, 0.25, 1.0, 0.5625, 1.0, 0.5938, 1.0, 0.5938, 1.0, 0.5625, 1.0, 0.5938, 1.0, 0.625, 1.0, 0.625, 1.0, 0.5938, 1.0, 0.1562, 1.0, 0.1875, 1.0, 0.1875, 1.0, 0.1562, 1.0, 0.375, 1.0, 0.4062, 1.0, 0.4063, 1.0, 0.375, 1.0, 0.0625, 1.0, 0.09375, 1.0, 0.09375, 1.0, 0.0625, 1.0, 0.6875, 1.0, 0.7188, 1.0, 0.7188, 1.0, 0.6875, 1.0, 0.2812, 1.0, 0.3125, 1.0, 0.3125, 1.0, 0.2812, 1.0, 0.8438, 1.0, 0.875, 1.0, 0.875, 1.0, 0.8437, 1.0, 0.09375, 1.0, 0.125, 1.0, 0.125, 1.0, 0.09375, 1.0, 0.9688, 1.0, 1.0, 1.0, 1.001, 1.0, 0.9687, 1.0, 0.9062, 1.0, 0.9375, 1.0, 0.9375, 1.0, 0.9062, 1.0, 0.0, 1.0, 0.03125, 1.0, 0.03126, 1.0, -0.001456, 1.0, 0.9375, 1.0, 0.9688, 1.0, 0.9687, 1.0, 0.9375, 1.0, 0.8125, 1.0, 0.8438, 1.0, 0.8437, 1.0, 0.8125, 1.0, 0.875, 1.0, 0.9062, 1.0, 0.9062, 1.0, 0.875, 1.0, 0.03125, 1.0, 0.0625, 1.0, 0.0625, 1.0, 0.03126, 1.0, 0.7188, 1.0, 0.75, 1.0, 0.75, 1.0, 0.7188, 1.0, 0.4688, 1.0, 0.5, 1.0, 0.5, 1.0, 0.4688, 1.0, 0.4688, 1.0, 0.5, 1.0, 0.5, 1.0, 0.4688, 1.0, 0.7188, 1.0, 0.75, 1.0, 0.75, 1.0, 0.7188, 1.0, 0.03125, 1.0, 0.0625, 1.0, 0.0625, 1.0, 0.03125, 1.0, 0.875, 1.0, 0.9062, 1.0, 0.9062, 1.0, 0.875, 1.0, 0.8125, 1.0, 0.8438, 1.0, 0.8438, 1.0, 0.8125, 1.0, 0.9375, 1.0, 0.9688, 1.0, 0.9688, 1.0, 0.9375, 1.0, -0.001704, 1.0, 0.03125, 1.0, 0.03125, 1.0, -0.000972, 1.0, 0.9062, 1.0, 0.9375, 1.0, 0.9375, 1.0, 0.9062, 1.0, 0.9688, 1.0, 1.002, 1.0, 1.001, 1.0, 0.9688, 1.0, 0.09375, 1.0, 0.125, 1.0, 0.125, 1.0, 0.09375, 1.0, 0.8438, 1.0, 0.875, 1.0, 0.875, 1.0, 0.8438, 1.0, 0.2812, 1.0, 0.3125, 1.0, 0.3125, 1.0, 0.2812, 1.0, 0.6875, 1.0, 0.7188, 1.0, 0.7188, 1.0, 0.6875, 1.0, 0.0625, 1.0, 0.09375, 1.0, 0.09375, 1.0, 0.0625, 1.0, 0.375, 1.0, 0.4063, 1.0, 0.4063, 1.0, 0.375, 1.0, 0.1562, 1.0, 0.1875, 1.0, 0.1875, 1.0, 0.1562, 1.0, 0.5938, 1.0, 0.625, 1.0, 0.625, 1.0, 0.5938, 1.0, 0.5625, 1.0, 0.5938, 1.0, 0.5938, 1.0, 0.5625, 1.0, 0.25, 1.0, 0.2812, 1.0, 0.2812, 1.0, 0.25, 1.0, 0.4063, 1.0, 0.4375, 1.0, 0.4375, 1.0, 0.4063, 1.0, 0.7813, 1.0, 0.8125, 1.0, 0.8125, 1.0, 0.7813, 1.0, 0.3438, 1.0, 0.375, 1.0, 0.375, 1.0, 0.3438, 1.0, 0.6562, 1.0, 0.6875, 1.0, 0.6875, 1.0, 0.6562, 1.0, 0.5, 1.0, 0.5312, 1.0, 0.5312, 1.0, 0.5, 1.0, 0.4375, 1.0, 0.4688, 1.0, 0.4688, 1.0, 0.4375, 1.0, 0.3125, 1.0, 0.3438, 1.0, 0.3438, 1.0, 0.3125, 1.0, 0.75, 1.0, 0.7813, 1.0, 0.7813, 1.0, 0.75, 1.0, 0.2187, 1.0, 0.25, 1.0, 0.25, 1.0, 0.2187, 1.0, 0.5312, 1.0, 0.5625, 1.0, 0.5625, 1.0, 0.5312, 1.0, 0.125, 1.0, 0.1562, 1.0, 0.1562, 1.0, 0.125, 1.0, 0.1875, 1.0, 0.2187, 1.0, 0.2187, 1.0, 0.1875, 1.0, 0.625, 1.0, 0.6562, 1.0, 0.6562, 1.0, 0.625, 1.0, 0.4688, 1.0, 0.5, 1.0, 0.5, 1.0, 0.4687, 1.0, 0.7188, 1.0, 0.75, 1.0, 0.75, 1.0, 0.7188, 1.0, 0.03125, 1.0, 0.0625, 1.0, 0.0625, 1.0, 0.03125, 1.0, 0.875, 1.0, 0.9062, 1.0, 0.9062, 1.0, 0.875, 1.0, 0.8125, 1.0, 0.8438, 1.0, 0.8438, 1.0, 0.8125, 1.0, 0.9375, 1.0, 0.9688, 1.0, 0.9688, 1.0, 0.9375, 1.0, -0.000972, 1.0, 0.03125, 1.0, 0.03125, 1.0, -0.000461, 1.0, 0.9062, 1.0, 0.9375, 1.0, 0.9375, 1.0, 0.9062, 1.0, 0.9688, 1.0, 1.001, 1.0, 1.0, 1.0, 0.9688, 1.0, 0.09375, 1.0, 0.125, 1.0, 0.125, 1.0, 0.09375, 1.0, 0.8438, 1.0, 0.875, 1.0, 0.875, 1.0, 0.8438, 1.0, 0.2812, 1.0, 0.3125, 1.0, 0.3125, 1.0, 0.2812, 1.0, 0.6875, 1.0, 0.7188, 1.0, 0.7188, 1.0, 0.6875, 1.0, 0.0625, 1.0, 0.09375, 1.0, 0.09375, 1.0, 0.0625, 1.0, 0.375, 1.0, 0.4063, 1.0, 0.4062, 1.0, 0.375, 1.0, 0.1562, 1.0, 0.1875, 1.0, 0.1875, 1.0, 0.1562, 1.0, 0.5938, 1.0, 0.625, 1.0, 0.625, 1.0, 0.5938, 1.0, 0.5625, 1.0, 0.5938, 1.0, 0.5938, 1.0, 0.5625, 1.0, 0.25, 1.0, 0.2812, 1.0, 0.2812, 1.0, 0.25, 1.0, 0.4063, 1.0, 0.4375, 1.0, 0.4375, 1.0, 0.4062, 1.0, 0.7813, 1.0, 0.8125, 1.0, 0.8125, 1.0, 0.7812, 1.0, 0.3438, 1.0, 0.375, 1.0, 0.375, 1.0, 0.3438, 1.0, 0.6562, 1.0, 0.6875, 1.0, 0.6875, 1.0, 0.6562, 1.0, 0.5, 1.0, 0.5312, 1.0, 0.5312, 1.0, 0.5, 1.0, 0.4375, 1.0, 0.4688, 1.0, 0.4687, 1.0, 0.4375, 1.0, 0.3125, 1.0, 0.3438, 1.0, 0.3438, 1.0, 0.3125, 1.0, 0.75, 1.0, 0.7813, 1.0, 0.7812, 1.0, 0.75, 1.0, 0.2187, 1.0, 0.25, 1.0, 0.25, 1.0, 0.2187, 1.0, 0.5312, 1.0, 0.5625, 1.0, 0.5625, 1.0, 0.5312, 1.0, 0.125, 1.0, 0.1562, 1.0, 0.1562, 1.0, 0.125, 1.0, 0.1875, 1.0, 0.2187, 1.0, 0.2187, 1.0, 0.1875, 1.0, 0.625, 1.0, 0.6562, 1.0, 0.6562, 1.0, 0.625, 1.0])
me_cylinder.update()

# ---- objects
ob_light = bpy.data.objects.new('Light', light_light)
ob_camera = bpy.data.objects.new('Camera', cam_camera)
ob_cylinder = bpy.data.objects.new('Cylinder', me_cylinder)

# ---- transforms, parenting, visibility, modifiers, constraints
ob_light.location = (4.076, 1.005, 5.904)
ob_light.rotation_euler = (0.6503, 0.05522, 1.866)
ob_light.lock_rotations_4d = False
ob_light.empty_display_type = 'ARROWS'
ob_light.color = (0.0, 0.0, 0.0, 0.0)
ob_light.lineart.crease_threshold = 0.0
ob_camera.location = (7.359, -6.926, 4.958)
ob_camera.rotation_euler = (1.109, 0.0, 0.8149)
ob_camera.lock_rotations_4d = False
ob_camera.empty_display_type = 'ARROWS'
ob_camera.color = (0.0, 0.0, 0.0, 0.0)
ob_camera.display_type = 'WIRE'
ob_camera.lineart.crease_threshold = 0.0
ob_cylinder.location = (0.0, 0.0, 1.086)
_m = ob_cylinder.modifiers.new('Boolean', 'BOOLEAN')
_m.operation = 'UNION'

# ---- collection membership
col_collection.objects.link(ob_light)
col_collection.objects.link(ob_camera)
col_collection.objects.link(ob_cylinder)

# ---- scene / render settings (as saved in the file)
scene.camera = ob_camera
scene.frame_start = 1; scene.frame_end = 250; scene.frame_set(1)
scene.render.engine = 'BLENDER_EEVEE_NEXT'
bpy.context.view_layer.update()
